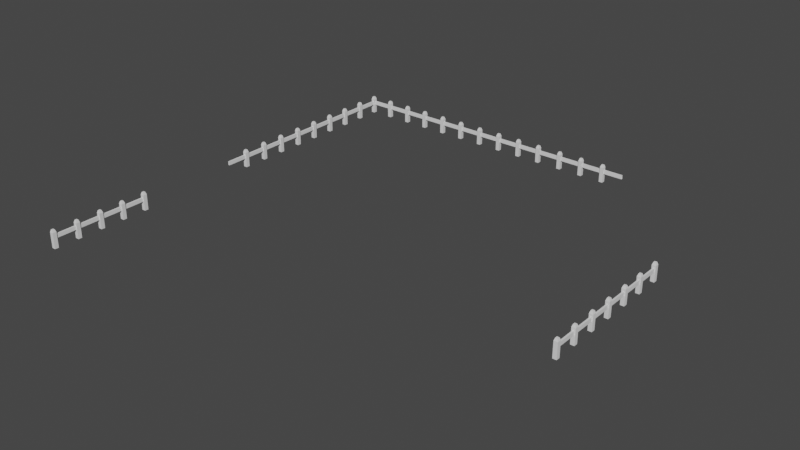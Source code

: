 # Source: fencestone.blend  (saved by Blender 3.6.11; exported with 4.5.12 LTS)
import bpy
from mathutils import Matrix  # noqa: F401  (used for matrix-valued properties, if any)

bpy.ops.wm.read_factory_settings(use_empty=True)
scene = bpy.context.scene
scene.name = 'Scene'

# ---- collections
col_collection = bpy.data.collections.new('Collection'); scene.collection.children.link(col_collection)

# ---- world
world_world = bpy.data.worlds.new('World'); scene.world = world_world
world_world.use_nodes = True; world_world.node_tree.nodes.clear()
_N = world_world.node_tree.nodes; _L = world_world.node_tree.links
n0 = _N.new('ShaderNodeOutputWorld'); n0.name = 'World Output'; n0.location = (300, 300)
n1 = _N.new('ShaderNodeBackground'); n1.name = 'Background'; n1.location = (10, 300)
n1.inputs[0].default_value = (0.05088, 0.05088, 0.05088, 1.0)
_L.new(n1.outputs[0], n0.inputs[0])
n0.is_active_output = True
world_world.color = (0.05088, 0.05088, 0.05088)
world_world.use_sun_shadow = False
world_world.sun_shadow_jitter_overblur = 0.0

# ---- meshes
me_cube_001 = bpy.data.meshes.new('Cube.001')
me_cube_001.from_pydata([(0.1374, -3.827, 1.845), (0.1374, -0.23, 1.845), (0.1374, -3.827, 1.217), (0.1374, -0.23, 1.217), (-0.1374, -3.827, 1.845), (-0.1374, -0.23, 1.845), (-0.1374, -3.827, 1.217), (-0.1374, -0.23, 1.217), (-0.3142, -0.3142, -0.2674), (-0.3142, -0.3142, 2.283), (-0.3142, 0.3142, -0.2674), (-0.3142, 0.3142, 2.283), (0.3142, -0.3142, -0.2674), (0.3142, -0.3142, 2.283), (0.3142, 0.3142, -0.2674), (0.3142, 0.3142, 2.283), (-0.1826, -0.1826, 2.694), (-0.1826, 0.1826, 2.694), (0.1826, 0.1826, 2.694), (0.1826, -0.1826, 2.694), (0.1374, 0.1608, 1.845), (0.1374, 3.758, 1.845), (0.1374, 0.1608, 1.217), (0.1374, 3.758, 1.217), (-0.1374, 0.1608, 1.845), (-0.1374, 3.758, 1.845), (-0.1374, 0.1608, 1.217), (-0.1374, 3.758, 1.217), (-0.3142, 3.673, -0.2674), (-0.3142, 3.673, 2.283), (-0.3142, 4.302, -0.2674), (-0.3142, 4.302, 2.283), (0.3142, 3.673, -0.2674), (0.3142, 3.673, 2.283), (0.3142, 4.302, -0.2674), (0.3142, 4.302, 2.283), (-0.1826, 3.805, 2.694), (-0.1826, 4.17, 2.694), (0.1826, 4.17, 2.694), (0.1826, 3.805, 2.694), (0.1374, 4.201, 1.845), (0.1374, 7.798, 1.845), (0.1374, 4.201, 1.217), (0.1374, 7.798, 1.217), (-0.1374, 4.201, 1.845), (-0.1374, 7.798, 1.845), (-0.1374, 4.201, 1.217), (-0.1374, 7.798, 1.217), (-0.3142, 7.714, -0.2674), (-0.3142, 7.714, 2.283), (-0.3142, 8.342, -0.2674), (-0.3142, 8.342, 2.283), (0.3142, 7.714, -0.2674), (0.3142, 7.714, 2.283), (0.3142, 8.342, -0.2674), (0.3142, 8.342, 2.283), (-0.1826, 7.845, 2.694), (-0.1826, 8.211, 2.694), (0.1826, 8.211, 2.694), (0.1826, 7.845, 2.694), (0.1374, 8.189, 1.845), (0.1374, 11.79, 1.845), (0.1374, 8.189, 1.217), (0.1374, 11.79, 1.217), (-0.1374, 8.189, 1.845), (-0.1374, 11.79, 1.845), (-0.1374, 8.189, 1.217), (-0.1374, 11.79, 1.217), (-0.3142, 11.7, -0.2674), (-0.3142, 11.7, 2.283), (-0.3142, 12.33, -0.2674), (-0.3142, 12.33, 2.283), (0.3142, 11.7, -0.2674), (0.3142, 11.7, 2.283), (0.3142, 12.33, -0.2674), (0.3142, 12.33, 2.283), (-0.1826, 11.83, 2.694), (-0.1826, 12.2, 2.694), (0.1826, 12.2, 2.694), (0.1826, 11.83, 2.694), (0.1374, -19.88, 1.845), (0.1374, -16.29, 1.845), (0.1374, -19.88, 1.217), (0.1374, -16.29, 1.217), (-0.1374, -19.88, 1.845), (-0.1374, -16.29, 1.845), (-0.1374, -19.88, 1.217), (-0.1374, -16.29, 1.217), (-0.3142, -16.37, -0.2674), (-0.3142, -16.37, 2.283), (-0.3142, -15.74, -0.2674), (-0.3142, -15.74, 2.283), (0.3142, -16.37, -0.2674), (0.3142, -16.37, 2.283), (0.3142, -15.74, -0.2674), (0.3142, -15.74, 2.283), (-0.1826, -16.24, 2.694), (-0.1826, -15.87, 2.694), (0.1826, -15.87, 2.694), (0.1826, -16.24, 2.694), (0.1374, -15.9, 1.845), (0.1374, -12.3, 1.845), (0.1374, -15.9, 1.217), (0.1374, -12.3, 1.217), (-0.1374, -15.9, 1.845), (-0.1374, -12.3, 1.845), (-0.1374, -15.9, 1.217), (-0.1374, -12.3, 1.217), (-0.3142, -12.38, -0.2674), (-0.3142, -12.38, 2.283), (-0.3142, -11.76, -0.2674), (-0.3142, -11.76, 2.283), (0.3142, -12.38, -0.2674), (0.3142, -12.38, 2.283), (0.3142, -11.76, -0.2674), (0.3142, -11.76, 2.283), (-0.1826, -12.25, 2.694), (-0.1826, -11.89, 2.694), (0.1826, -11.89, 2.694), (0.1826, -12.25, 2.694), (0.1374, -11.86, 1.845), (0.1374, -8.259, 1.845), (0.1374, -11.86, 1.217), (0.1374, -8.259, 1.217), (-0.1374, -11.86, 1.845), (-0.1374, -8.259, 1.845), (-0.1374, -11.86, 1.217), (-0.1374, -8.259, 1.217), (-0.3142, -8.343, -0.2674), (-0.3142, -8.343, 2.283), (-0.3142, -7.715, -0.2674), (-0.3142, -7.715, 2.283), (0.3142, -8.343, -0.2674), (0.3142, -8.343, 2.283), (0.3142, -7.715, -0.2674), (0.3142, -7.715, 2.283), (-0.1826, -8.212, 2.694), (-0.1826, -7.847, 2.694), (0.1826, -7.847, 2.694), (0.1826, -8.212, 2.694), (0.1374, -7.868, 1.845), (0.1374, -4.272, 1.845), (0.1374, -7.868, 1.217), (0.1374, -4.272, 1.217), (-0.1374, -7.868, 1.845), (-0.1374, -4.272, 1.845), (-0.1374, -7.868, 1.217), (-0.1374, -4.272, 1.217), (-0.3142, -4.356, -0.2674), (-0.3142, -4.356, 2.283), (-0.3142, -3.727, -0.2674), (-0.3142, -3.727, 2.283), (0.3142, -4.356, -0.2674), (0.3142, -4.356, 2.283), (0.3142, -3.727, -0.2674), (0.3142, -3.727, 2.283), (-0.1826, -4.224, 2.694), (-0.1826, -3.859, 2.694), (0.1826, -3.859, 2.694), (0.1826, -4.224, 2.694), (0.1374, -23.93, 1.845), (0.1374, -20.34, 1.845), (0.1374, -23.93, 1.217), (0.1374, -20.34, 1.217), (-0.1374, -23.93, 1.845), (-0.1374, -20.34, 1.845), (-0.1374, -23.93, 1.217), (-0.1374, -20.34, 1.217), (-0.3142, -20.42, -0.2674), (-0.3142, -20.42, 2.283), (-0.3142, -19.79, -0.2674), (-0.3142, -19.79, 2.283), (0.3142, -20.42, -0.2674), (0.3142, -20.42, 2.283), (0.3142, -19.79, -0.2674), (0.3142, -19.79, 2.283), (-0.1826, -20.29, 2.694), (-0.1826, -19.92, 2.694), (0.1826, -19.92, 2.694), (0.1826, -20.29, 2.694), (20.15, 11.97, 1.853), (23.74, 11.97, 1.853), (20.15, 11.97, 1.224), (23.74, 11.97, 1.224), (20.15, 12.24, 1.853), (23.74, 12.24, 1.853), (20.15, 12.24, 1.224), (23.74, 12.24, 1.224), (23.66, 12.42, -0.2601), (23.66, 12.42, 2.29), (24.29, 12.42, -0.2601), (24.29, 12.42, 2.29), (23.66, 11.79, -0.2601), (23.66, 11.79, 2.29), (24.29, 11.79, -0.2601), (24.29, 11.79, 2.29), (23.79, 12.29, 2.701), (24.16, 12.29, 2.701), (24.16, 11.92, 2.701), (23.79, 11.92, 2.701), (24.13, 11.97, 1.853), (27.73, 11.97, 1.853), (24.13, 11.97, 1.224), (27.73, 11.97, 1.224), (24.13, 12.24, 1.853), (27.73, 12.24, 1.853), (24.13, 12.24, 1.224), (27.73, 12.24, 1.224), (27.65, 12.42, -0.2601), (27.65, 12.42, 2.29), (28.28, 12.42, -0.2601), (28.28, 12.42, 2.29), (27.65, 11.79, -0.2601), (27.65, 11.79, 2.29), (28.28, 11.79, -0.2601), (28.28, 11.79, 2.29), (27.78, 12.29, 2.701), (28.14, 12.29, 2.701), (28.14, 11.92, 2.701), (27.78, 11.92, 2.701), (28.17, 11.97, 1.853), (31.77, 11.97, 1.853), (28.17, 11.97, 1.224), (31.77, 11.97, 1.224), (28.17, 12.24, 1.853), (31.77, 12.24, 1.853), (28.17, 12.24, 1.224), (31.77, 12.24, 1.224), (31.69, 12.42, -0.2601), (31.69, 12.42, 2.29), (32.32, 12.42, -0.2601), (32.32, 12.42, 2.29), (31.69, 11.79, -0.2601), (31.69, 11.79, 2.29), (32.32, 11.79, -0.2601), (32.32, 11.79, 2.29), (31.82, 12.29, 2.701), (32.18, 12.29, 2.701), (32.18, 11.92, 2.701), (31.82, 11.92, 2.701), (32.16, 11.97, 1.853), (35.76, 11.97, 1.853), (32.16, 11.97, 1.224), (35.76, 11.97, 1.224), (32.16, 12.24, 1.853), (35.76, 12.24, 1.853), (32.16, 12.24, 1.224), (35.76, 12.24, 1.224), (35.67, 12.42, -0.2601), (35.67, 12.42, 2.29), (36.3, 12.42, -0.2601), (36.3, 12.42, 2.29), (35.67, 11.79, -0.2601), (35.67, 11.79, 2.29), (36.3, 11.79, -0.2601), (36.3, 11.79, 2.29), (35.81, 12.29, 2.701), (36.17, 12.29, 2.701), (36.17, 11.92, 2.701), (35.81, 11.92, 2.701), (4.089, 11.97, 1.853), (7.686, 11.97, 1.853), (4.089, 11.97, 1.224), (7.686, 11.97, 1.224), (4.089, 12.24, 1.853), (7.686, 12.24, 1.853), (4.089, 12.24, 1.224), (7.686, 12.24, 1.224), (7.602, 12.42, -0.2601), (7.602, 12.42, 2.29), (8.23, 12.42, -0.2601), (8.23, 12.42, 2.29), (7.602, 11.79, -0.2601), (7.602, 11.79, 2.29), (8.23, 11.79, -0.2601), (8.23, 11.79, 2.29), (7.734, 12.29, 2.701), (8.099, 12.29, 2.701), (8.099, 11.92, 2.701), (7.734, 11.92, 2.701), (8.077, 11.97, 1.853), (11.67, 11.97, 1.853), (8.077, 11.97, 1.224), (11.67, 11.97, 1.224), (8.077, 12.24, 1.853), (11.67, 12.24, 1.853), (8.077, 12.24, 1.224), (11.67, 12.24, 1.224), (11.59, 12.42, -0.2601), (11.59, 12.42, 2.29), (12.22, 12.42, -0.2601), (12.22, 12.42, 2.29), (11.59, 11.79, -0.2601), (11.59, 11.79, 2.29), (12.22, 11.79, -0.2601), (12.22, 11.79, 2.29), (11.72, 12.29, 2.701), (12.09, 12.29, 2.701), (12.09, 11.92, 2.701), (11.72, 11.92, 2.701), (12.12, 11.97, 1.853), (15.71, 11.97, 1.853), (12.12, 11.97, 1.224), (15.71, 11.97, 1.224), (12.12, 12.24, 1.853), (15.71, 12.24, 1.853), (12.12, 12.24, 1.224), (15.71, 12.24, 1.224), (15.63, 12.42, -0.2601), (15.63, 12.42, 2.29), (16.26, 12.42, -0.2601), (16.26, 12.42, 2.29), (15.63, 11.79, -0.2601), (15.63, 11.79, 2.29), (16.26, 11.79, -0.2601), (16.26, 11.79, 2.29), (15.76, 12.29, 2.701), (16.13, 12.29, 2.701), (16.13, 11.92, 2.701), (15.76, 11.92, 2.701), (16.11, 11.97, 1.853), (19.7, 11.97, 1.853), (16.11, 11.97, 1.224), (19.7, 11.97, 1.224), (16.11, 12.24, 1.853), (19.7, 12.24, 1.853), (16.11, 12.24, 1.224), (19.7, 12.24, 1.224), (19.62, 12.42, -0.2601), (19.62, 12.42, 2.29), (20.25, 12.42, -0.2601), (20.25, 12.42, 2.29), (19.62, 11.79, -0.2601), (19.62, 11.79, 2.29), (20.25, 11.79, -0.2601), (20.25, 11.79, 2.29), (19.75, 12.29, 2.701), (20.11, 12.29, 2.701), (20.11, 11.92, 2.701), (19.75, 11.92, 2.701), (0.03919, 11.97, 1.853), (3.636, 11.97, 1.853), (0.03919, 11.97, 1.224), (3.636, 11.97, 1.224), (0.03919, 12.24, 1.853), (3.636, 12.24, 1.853), (0.03919, 12.24, 1.224), (3.636, 12.24, 1.224), (3.552, 12.42, -0.2601), (3.552, 12.42, 2.29), (4.18, 12.42, -0.2601), (4.18, 12.42, 2.29), (3.552, 11.79, -0.2601), (3.552, 11.79, 2.29), (4.18, 11.79, -0.2601), (4.18, 11.79, 2.29), (3.683, 12.29, 2.701), (4.049, 12.29, 2.701), (4.049, 11.92, 2.701), (3.683, 11.92, 2.701), (36.33, 11.97, 1.853), (39.93, 11.97, 1.853), (36.32, 12.24, 1.853), (39.91, 12.24, 1.853), (36.32, 12.24, 1.224), (39.91, 12.24, 1.224), (39.83, 12.42, -0.2601), (39.83, 12.42, 2.29), (40.46, 12.42, -0.2601), (40.46, 12.42, 2.29), (39.83, 11.79, -0.2601), (39.83, 11.79, 2.29), (40.46, 11.79, -0.2601), (40.46, 11.79, 2.29), (39.96, 12.29, 2.701), (40.33, 12.29, 2.701), (40.33, 11.92, 2.701), (39.96, 11.92, 2.701), (40.36, 11.97, 1.853), (43.95, 11.97, 1.853), (40.36, 11.97, 1.224), (43.95, 11.97, 1.224), (40.36, 12.24, 1.853), (43.95, 12.24, 1.853), (40.36, 12.24, 1.224), (43.95, 12.24, 1.224), (43.87, 12.42, -0.2601), (43.87, 12.42, 2.29), (44.5, 12.42, -0.2601), (44.5, 12.42, 2.29), (43.87, 11.79, -0.2601), (43.87, 11.79, 2.29), (44.5, 11.79, -0.2601), (44.5, 11.79, 2.29), (44.0, 12.29, 2.701), (44.37, 12.29, 2.701), (44.37, 11.92, 2.701), (44.0, 11.92, 2.701), (44.34, 11.97, 1.853), (47.94, 11.97, 1.853), (44.34, 11.97, 1.224), (47.94, 11.97, 1.224), (44.34, 12.24, 1.853), (47.94, 12.24, 1.853), (44.34, 12.24, 1.224), (47.94, 12.24, 1.224), (47.86, 12.42, -0.2601), (47.86, 12.42, 2.29), (48.49, 12.42, -0.2601), (48.49, 12.42, 2.29), (47.86, 11.79, -0.2601), (47.86, 11.79, 2.29), (48.49, 11.79, -0.2601), (48.49, 11.79, 2.29), (47.99, 12.29, 2.701), (48.35, 12.29, 2.701), (48.35, 11.92, 2.701), (47.99, 11.92, 2.701), (48.14, 11.97, 1.853), (51.73, 11.97, 1.853), (48.14, 11.97, 1.224), (51.73, 11.97, 1.224), (48.14, 12.24, 1.853), (51.73, 12.24, 1.853), (48.14, 12.24, 1.224), (51.73, 12.24, 1.224), (0.1374, -53.02, 1.845), (0.1374, -49.42, 1.845), (0.1374, -53.02, 1.217), (0.1374, -49.42, 1.217), (-0.1374, -53.02, 1.845), (-0.1374, -49.42, 1.845), (-0.1374, -53.02, 1.217), (-0.1374, -49.42, 1.217), (-0.3142, -49.5, -0.2674), (-0.3142, -49.5, 2.283), (-0.3142, -48.88, -0.2674), (-0.3142, -48.88, 2.283), (0.3142, -49.5, -0.2674), (0.3142, -49.5, 2.283), (0.3142, -48.88, -0.2674), (0.3142, -48.88, 2.283), (-0.1826, -49.37, 2.694), (-0.1826, -49.01, 2.694), (0.1826, -49.01, 2.694), (0.1826, -49.37, 2.694), (0.1374, -49.03, 1.845), (0.1374, -45.43, 1.845), (0.1374, -49.03, 1.217), (0.1374, -45.43, 1.217), (-0.1374, -49.03, 1.845), (-0.1374, -45.43, 1.845), (-0.1374, -49.03, 1.217), (-0.1374, -45.43, 1.217), (-0.3142, -45.52, -0.2674), (-0.3142, -45.52, 2.283), (-0.3142, -44.89, -0.2674), (-0.3142, -44.89, 2.283), (0.3142, -45.52, -0.2674), (0.3142, -45.52, 2.283), (0.3142, -44.89, -0.2674), (0.3142, -44.89, 2.283), (-0.1826, -45.39, 2.694), (-0.1826, -45.02, 2.694), (0.1826, -45.02, 2.694), (0.1826, -45.39, 2.694), (0.1374, -44.99, 1.845), (0.1374, -41.39, 1.845), (0.1374, -44.99, 1.217), (0.1374, -41.39, 1.217), (-0.1374, -44.99, 1.845), (-0.1374, -41.39, 1.845), (-0.1374, -44.99, 1.217), (-0.1374, -41.39, 1.217), (-0.3142, -41.48, -0.2674), (-0.3142, -41.48, 2.283), (-0.3142, -40.85, -0.2674), (-0.3142, -40.85, 2.283), (0.3142, -41.48, -0.2674), (0.3142, -41.48, 2.283), (0.3142, -40.85, -0.2674), (0.3142, -40.85, 2.283), (-0.1826, -41.34, 2.694), (-0.1826, -40.98, 2.694), (0.1826, -40.98, 2.694), (0.1826, -41.34, 2.694), (0.1374, -57.07, 1.845), (0.1374, -53.47, 1.845), (0.1374, -57.07, 1.217), (0.1374, -53.47, 1.217), (-0.1374, -57.07, 1.845), (-0.1374, -53.47, 1.845), (-0.1374, -57.07, 1.217), (-0.1374, -53.47, 1.217), (-0.3142, -53.55, -0.2674), (-0.3142, -53.55, 2.283), (-0.3142, -52.93, -0.2674), (-0.3142, -52.93, 2.283), (0.3142, -53.55, -0.2674), (0.3142, -53.55, 2.283), (0.3142, -52.93, -0.2674), (0.3142, -52.93, 2.283), (-0.1826, -53.42, 2.694), (-0.1826, -53.06, 2.694), (0.1826, -53.06, 2.694), (0.1826, -53.42, 2.694), (-0.3142, -57.53, -0.2674), (-0.3142, -57.53, 2.283), (-0.3142, -56.9, -0.2674), (-0.3142, -56.9, 2.283), (0.3142, -57.53, -0.2674), (0.3142, -57.53, 2.283), (0.3142, -56.9, -0.2674), (0.3142, -56.9, 2.283), (-0.1826, -57.4, 2.694), (-0.1826, -57.04, 2.694), (0.1826, -57.04, 2.694), (0.1826, -57.4, 2.694), (70.13, -23.06, 1.845), (70.13, -19.46, 1.845), (70.13, -23.06, 1.217), (70.13, -19.46, 1.217), (69.86, -23.06, 1.845), (69.86, -19.46, 1.845), (69.86, -23.06, 1.217), (69.86, -19.46, 1.217), (69.68, -19.55, -0.2674), (69.68, -19.55, 2.283), (69.68, -18.92, -0.2674), (69.68, -18.92, 2.283), (70.31, -19.55, -0.2674), (70.31, -19.55, 2.283), (70.31, -18.92, -0.2674), (70.31, -18.92, 2.283), (69.81, -19.41, 2.694), (69.81, -19.05, 2.694), (70.18, -19.05, 2.694), (70.18, -19.41, 2.694), (70.13, -19.07, 1.845), (70.13, -15.47, 1.845), (70.13, -19.07, 1.217), (70.13, -15.47, 1.217), (69.86, -19.07, 1.845), (69.86, -15.47, 1.845), (69.86, -19.07, 1.217), (69.86, -15.47, 1.217), (69.68, -15.56, -0.2674), (69.68, -15.56, 2.283), (69.68, -14.93, -0.2674), (69.68, -14.93, 2.283), (70.31, -15.56, -0.2674), (70.31, -15.56, 2.283), (70.31, -14.93, -0.2674), (70.31, -14.93, 2.283), (69.81, -15.43, 2.694), (69.81, -15.06, 2.694), (70.18, -15.06, 2.694), (70.18, -15.43, 2.694), (70.13, -15.03, 1.845), (70.13, -11.43, 1.845), (70.13, -15.03, 1.217), (70.13, -11.43, 1.217), (69.86, -15.03, 1.845), (69.86, -11.43, 1.845), (69.86, -15.03, 1.217), (69.86, -11.43, 1.217), (69.68, -11.52, -0.2674), (69.68, -11.52, 2.283), (69.68, -10.89, -0.2674), (69.68, -10.89, 2.283), (70.31, -11.52, -0.2674), (70.31, -11.52, 2.283), (70.31, -10.89, -0.2674), (70.31, -10.89, 2.283), (69.81, -11.39, 2.694), (69.81, -11.02, 2.694), (70.18, -11.02, 2.694), (70.18, -11.39, 2.694), (70.13, -27.11, 1.845), (70.13, -23.51, 1.845), (70.13, -27.11, 1.217), (70.13, -23.51, 1.217), (69.86, -27.11, 1.845), (69.86, -23.51, 1.845), (69.86, -27.11, 1.217), (69.86, -23.51, 1.217), (69.68, -23.6, -0.2674), (69.68, -23.6, 2.283), (69.68, -22.97, -0.2674), (69.68, -22.97, 2.283), (70.31, -23.6, -0.2674), (70.31, -23.6, 2.283), (70.31, -22.97, -0.2674), (70.31, -22.97, 2.283), (69.81, -23.46, 2.694), (69.81, -23.1, 2.694), (70.18, -23.1, 2.694), (70.18, -23.46, 2.694), (69.68, -27.57, -0.2674), (69.68, -27.57, 2.283), (69.68, -26.95, -0.2674), (69.68, -26.95, 2.283), (70.31, -27.57, -0.2674), (70.31, -27.57, 2.283), (70.31, -26.95, -0.2674), (70.31, -26.95, 2.283), (69.81, -27.44, 2.694), (69.81, -27.08, 2.694), (70.18, -27.08, 2.694), (70.18, -27.44, 2.694), (70.13, -31.12, 1.845), (70.13, -27.52, 1.845), (70.13, -31.12, 1.217), (70.13, -27.52, 1.217), (69.86, -31.12, 1.845), (69.86, -27.52, 1.845), (69.86, -31.12, 1.217), (69.86, -27.52, 1.217), (70.13, -35.17, 1.845), (70.13, -31.57, 1.845), (70.13, -35.17, 1.217), (70.13, -31.57, 1.217), (69.86, -35.17, 1.845), (69.86, -31.57, 1.845), (69.86, -35.17, 1.217), (69.86, -31.57, 1.217), (69.68, -31.65, -0.2674), (69.68, -31.65, 2.283), (69.68, -31.02, -0.2674), (69.68, -31.02, 2.283), (70.31, -31.65, -0.2674), (70.31, -31.65, 2.283), (70.31, -31.02, -0.2674), (70.31, -31.02, 2.283), (69.81, -31.52, 2.694), (69.81, -31.16, 2.694), (70.18, -31.16, 2.694), (70.18, -31.52, 2.694), (69.68, -35.63, -0.2674), (69.68, -35.63, 2.283), (69.68, -35.0, -0.2674), (69.68, -35.0, 2.283), (70.31, -35.63, -0.2674), (70.31, -35.63, 2.283), (70.31, -35.0, -0.2674), (70.31, -35.0, 2.283), (69.81, -35.5, 2.694), (69.81, -35.13, 2.694), (70.18, -35.13, 2.694), (70.18, -35.5, 2.694), (36.34, 11.97, 1.224), (39.94, 11.97, 1.224)], [], [(2, 7, 3), (4, 2, 0), (6, 5, 7), (1, 7, 5), (4, 1, 5), (0, 3, 1), (9, 10, 8), (11, 14, 10), (15, 12, 14), (13, 8, 12), (14, 8, 10), (13, 16, 9), (17, 19, 18), (11, 18, 15), (15, 19, 13), (9, 17, 11), (22, 27, 23), (24, 22, 20), (26, 25, 27), (21, 27, 25), (24, 21, 25), (20, 23, 21), (29, 30, 28), (31, 34, 30), (35, 32, 34), (33, 28, 32), (34, 28, 30), (33, 36, 29), (37, 39, 38), (31, 38, 35), (35, 39, 33), (31, 36, 37), (42, 47, 43), (44, 42, 40), (46, 45, 47), (41, 47, 45), (44, 41, 45), (40, 43, 41), (49, 50, 48), (51, 54, 50), (55, 52, 54), (53, 48, 52), (54, 48, 50), (53, 56, 49), (57, 59, 58), (51, 58, 55), (55, 59, 53), (51, 56, 57), (62, 67, 63), (64, 62, 60), (66, 65, 67), (61, 67, 65), (64, 61, 65), (60, 63, 61), (69, 70, 68), (71, 74, 70), (75, 72, 74), (73, 68, 72), (74, 68, 70), (73, 76, 69), (77, 79, 78), (71, 78, 75), (75, 79, 73), (69, 77, 71), (82, 87, 83), (84, 82, 80), (87, 84, 85), (81, 87, 85), (84, 81, 85), (80, 83, 81), (89, 90, 88), (91, 94, 90), (95, 92, 94), (93, 88, 92), (94, 88, 90), (93, 96, 89), (97, 99, 98), (91, 98, 95), (95, 99, 93), (89, 97, 91), (102, 107, 103), (104, 102, 100), (106, 105, 107), (101, 107, 105), (104, 101, 105), (100, 103, 101), (109, 110, 108), (111, 114, 110), (115, 112, 114), (113, 108, 112), (114, 108, 110), (113, 116, 109), (117, 119, 118), (111, 118, 115), (115, 119, 113), (109, 117, 111), (122, 127, 123), (124, 122, 120), (126, 125, 127), (121, 127, 125), (124, 121, 125), (120, 123, 121), (129, 130, 128), (131, 134, 130), (135, 132, 134), (133, 128, 132), (134, 128, 130), (133, 136, 129), (137, 139, 138), (131, 138, 135), (135, 139, 133), (131, 136, 137), (142, 147, 143), (144, 142, 140), (146, 145, 147), (141, 147, 145), (144, 141, 145), (140, 143, 141), (149, 150, 148), (151, 154, 150), (155, 152, 154), (153, 148, 152), (154, 148, 150), (153, 156, 149), (157, 159, 158), (151, 158, 155), (155, 159, 153), (149, 157, 151), (162, 167, 163), (164, 162, 160), (167, 164, 165), (161, 167, 165), (164, 161, 165), (160, 163, 161), (169, 170, 168), (171, 174, 170), (175, 172, 174), (173, 168, 172), (174, 168, 170), (173, 176, 169), (177, 179, 178), (171, 178, 175), (175, 179, 173), (169, 177, 171), (182, 187, 183), (184, 182, 180), (186, 185, 187), (181, 187, 185), (184, 181, 185), (180, 183, 181), (189, 190, 188), (191, 194, 190), (195, 192, 194), (193, 188, 192), (190, 192, 188), (193, 196, 189), (197, 199, 198), (191, 198, 195), (193, 198, 199), (189, 197, 191), (202, 207, 203), (204, 202, 200), (206, 205, 207), (201, 207, 205), (204, 201, 205), (200, 203, 201), (209, 210, 208), (211, 214, 210), (215, 212, 214), (213, 208, 212), (214, 208, 210), (213, 216, 209), (217, 219, 218), (211, 218, 215), (215, 219, 213), (211, 216, 217), (222, 227, 223), (224, 222, 220), (226, 225, 227), (221, 227, 225), (224, 221, 225), (220, 223, 221), (229, 230, 228), (231, 234, 230), (235, 232, 234), (233, 228, 232), (234, 228, 230), (233, 236, 229), (237, 239, 238), (231, 238, 235), (233, 238, 239), (229, 237, 231), (242, 247, 243), (244, 242, 240), (246, 245, 247), (241, 247, 245), (244, 241, 245), (240, 243, 241), (249, 250, 248), (251, 254, 250), (255, 252, 254), (253, 248, 252), (254, 248, 250), (253, 256, 249), (257, 259, 258), (251, 258, 255), (253, 258, 259), (249, 257, 251), (262, 267, 263), (264, 262, 260), (267, 264, 265), (261, 267, 265), (264, 261, 265), (260, 263, 261), (269, 270, 268), (271, 274, 270), (275, 272, 274), (273, 268, 272), (274, 268, 270), (273, 276, 269), (277, 279, 278), (271, 278, 275), (275, 279, 273), (269, 277, 271), (282, 287, 283), (284, 282, 280), (286, 285, 287), (281, 287, 285), (284, 281, 285), (280, 283, 281), (289, 290, 288), (291, 294, 290), (295, 292, 294), (293, 288, 292), (294, 288, 290), (293, 296, 289), (297, 299, 298), (291, 298, 295), (295, 299, 293), (291, 296, 297), (302, 307, 303), (304, 302, 300), (306, 305, 307), (301, 307, 305), (304, 301, 305), (300, 303, 301), (309, 310, 308), (311, 314, 310), (315, 312, 314), (313, 308, 312), (314, 308, 310), (313, 316, 309), (317, 319, 318), (311, 318, 315), (315, 319, 313), (311, 316, 317), (322, 327, 323), (324, 322, 320), (326, 325, 327), (321, 327, 325), (324, 321, 325), (320, 323, 321), (329, 330, 328), (331, 334, 330), (335, 332, 334), (333, 328, 332), (334, 328, 330), (333, 336, 329), (337, 339, 338), (331, 338, 335), (333, 338, 339), (329, 337, 331), (342, 347, 343), (344, 342, 340), (347, 344, 345), (341, 347, 345), (344, 341, 345), (340, 343, 341), (349, 350, 348), (351, 354, 350), (355, 352, 354), (353, 348, 352), (354, 348, 350), (353, 356, 349), (357, 359, 358), (351, 358, 355), (355, 359, 353), (349, 357, 351), (364, 363, 365), (363, 360, 361), (367, 368, 366), (369, 372, 368), (371, 366, 370), (372, 366, 368), (371, 374, 367), (375, 377, 376), (373, 377, 371), (367, 375, 369), (384, 383, 385), (382, 379, 383), (378, 381, 379), (387, 388, 386), (389, 392, 388), (391, 386, 390), (392, 386, 388), (391, 394, 387), (395, 397, 396), (389, 396, 393), (387, 395, 389), (404, 403, 405), (402, 399, 403), (398, 401, 399), (407, 408, 406), (409, 412, 408), (411, 406, 410), (412, 406, 408), (411, 414, 407), (415, 417, 416), (411, 416, 417), (407, 415, 409), (424, 423, 425), (422, 419, 423), (418, 421, 419), (428, 433, 429), (430, 428, 426), (433, 430, 431), (427, 433, 431), (430, 427, 431), (426, 429, 427), (435, 436, 434), (437, 440, 436), (441, 438, 440), (439, 434, 438), (440, 434, 436), (439, 442, 435), (443, 445, 444), (437, 444, 441), (441, 445, 439), (435, 443, 437), (448, 453, 449), (450, 448, 446), (452, 451, 453), (447, 453, 451), (450, 447, 451), (446, 449, 447), (455, 456, 454), (457, 460, 456), (461, 458, 460), (459, 454, 458), (460, 454, 456), (459, 462, 455), (463, 465, 464), (457, 464, 461), (461, 465, 459), (457, 462, 463), (468, 473, 469), (470, 468, 466), (472, 471, 473), (467, 473, 471), (470, 467, 471), (466, 469, 467), (475, 476, 474), (477, 480, 476), (481, 478, 480), (479, 474, 478), (480, 474, 476), (479, 482, 475), (483, 485, 484), (477, 484, 481), (481, 485, 479), (475, 483, 477), (488, 493, 489), (490, 488, 486), (493, 490, 491), (487, 493, 491), (490, 487, 491), (486, 489, 487), (495, 496, 494), (497, 500, 496), (501, 498, 500), (499, 494, 498), (500, 494, 496), (499, 502, 495), (503, 505, 504), (497, 504, 501), (501, 505, 499), (495, 503, 497), (507, 508, 506), (509, 512, 508), (513, 510, 512), (511, 506, 510), (512, 506, 508), (511, 514, 507), (515, 517, 516), (509, 516, 513), (513, 517, 511), (507, 515, 509), (520, 525, 521), (522, 520, 518), (525, 522, 523), (519, 525, 523), (522, 519, 523), (518, 521, 519), (527, 528, 526), (529, 532, 528), (533, 530, 532), (531, 526, 530), (532, 526, 528), (531, 534, 527), (535, 537, 536), (529, 536, 533), (533, 537, 531), (527, 535, 529), (540, 545, 541), (542, 540, 538), (544, 543, 545), (539, 545, 543), (542, 539, 543), (538, 541, 539), (547, 548, 546), (549, 552, 548), (553, 550, 552), (551, 546, 550), (552, 546, 548), (551, 554, 547), (555, 557, 556), (549, 556, 553), (553, 557, 551), (549, 554, 555), (560, 565, 561), (562, 560, 558), (564, 563, 565), (559, 565, 563), (562, 559, 563), (558, 561, 559), (567, 568, 566), (569, 572, 568), (573, 570, 572), (571, 566, 570), (572, 566, 568), (571, 574, 567), (575, 577, 576), (569, 576, 573), (573, 577, 571), (567, 575, 569), (580, 585, 581), (582, 580, 578), (585, 582, 583), (579, 585, 583), (582, 579, 583), (578, 581, 579), (587, 588, 586), (589, 592, 588), (593, 590, 592), (591, 586, 590), (592, 586, 588), (591, 594, 587), (595, 597, 596), (589, 596, 593), (593, 597, 591), (587, 595, 589), (599, 600, 598), (601, 604, 600), (605, 602, 604), (603, 598, 602), (604, 598, 600), (603, 606, 599), (607, 609, 608), (601, 608, 605), (605, 609, 603), (601, 606, 607), (612, 617, 613), (614, 612, 610), (617, 614, 615), (611, 617, 615), (614, 611, 615), (610, 613, 611), (620, 625, 621), (622, 620, 618), (625, 622, 623), (619, 625, 623), (622, 619, 623), (618, 621, 619), (627, 628, 626), (629, 632, 628), (633, 630, 632), (631, 626, 630), (632, 626, 628), (631, 634, 627), (635, 637, 636), (629, 636, 633), (633, 637, 631), (627, 635, 629), (639, 640, 638), (641, 644, 640), (645, 642, 644), (643, 638, 642), (644, 638, 640), (643, 646, 639), (647, 649, 648), (641, 648, 645), (645, 649, 643), (641, 646, 647), (369, 376, 373), (373, 370, 372), (361, 650, 651), (365, 650, 364), (384, 381, 380), (404, 401, 400), (420, 425, 421), (391, 390, 392), (392, 393, 391), (393, 396, 391), (396, 397, 391), (409, 416, 413), (413, 410, 412), (2, 6, 7), (4, 6, 2), (6, 4, 5), (1, 3, 7), (4, 0, 1), (0, 2, 3), (9, 11, 10), (11, 15, 14), (15, 13, 12), (13, 9, 8), (14, 12, 8), (13, 19, 16), (17, 16, 19), (11, 17, 18), (15, 18, 19), (9, 16, 17), (22, 26, 27), (24, 26, 22), (26, 24, 25), (21, 23, 27), (24, 20, 21), (20, 22, 23), (29, 31, 30), (31, 35, 34), (35, 33, 32), (33, 29, 28), (34, 32, 28), (33, 39, 36), (37, 36, 39), (31, 37, 38), (35, 38, 39), (31, 29, 36), (42, 46, 47), (44, 46, 42), (46, 44, 45), (41, 43, 47), (44, 40, 41), (40, 42, 43), (49, 51, 50), (51, 55, 54), (55, 53, 52), (53, 49, 48), (54, 52, 48), (53, 59, 56), (57, 56, 59), (51, 57, 58), (55, 58, 59), (51, 49, 56), (62, 66, 67), (64, 66, 62), (66, 64, 65), (61, 63, 67), (64, 60, 61), (60, 62, 63), (69, 71, 70), (71, 75, 74), (75, 73, 72), (73, 69, 68), (74, 72, 68), (73, 79, 76), (77, 76, 79), (71, 77, 78), (75, 78, 79), (69, 76, 77), (82, 86, 87), (84, 86, 82), (87, 86, 84), (81, 83, 87), (84, 80, 81), (80, 82, 83), (89, 91, 90), (91, 95, 94), (95, 93, 92), (93, 89, 88), (94, 92, 88), (93, 99, 96), (97, 96, 99), (91, 97, 98), (95, 98, 99), (89, 96, 97), (102, 106, 107), (104, 106, 102), (106, 104, 105), (101, 103, 107), (104, 100, 101), (100, 102, 103), (109, 111, 110), (111, 115, 114), (115, 113, 112), (113, 109, 108), (114, 112, 108), (113, 119, 116), (117, 116, 119), (111, 117, 118), (115, 118, 119), (109, 116, 117), (122, 126, 127), (124, 126, 122), (126, 124, 125), (121, 123, 127), (124, 120, 121), (120, 122, 123), (129, 131, 130), (131, 135, 134), (135, 133, 132), (133, 129, 128), (134, 132, 128), (133, 139, 136), (137, 136, 139), (131, 137, 138), (135, 138, 139), (131, 129, 136), (142, 146, 147), (144, 146, 142), (146, 144, 145), (141, 143, 147), (144, 140, 141), (140, 142, 143), (149, 151, 150), (151, 155, 154), (155, 153, 152), (153, 149, 148), (154, 152, 148), (153, 159, 156), (157, 156, 159), (151, 157, 158), (155, 158, 159), (149, 156, 157), (162, 166, 167), (164, 166, 162), (167, 166, 164), (161, 163, 167), (164, 160, 161), (160, 162, 163), (169, 171, 170), (171, 175, 174), (175, 173, 172), (173, 169, 168), (174, 172, 168), (173, 179, 176), (177, 176, 179), (171, 177, 178), (175, 178, 179), (169, 176, 177), (182, 186, 187), (184, 186, 182), (186, 184, 185), (181, 183, 187), (184, 180, 181), (180, 182, 183), (189, 191, 190), (191, 195, 194), (195, 193, 192), (193, 189, 188), (190, 194, 192), (193, 199, 196), (197, 196, 199), (191, 197, 198), (193, 195, 198), (189, 196, 197), (202, 206, 207), (204, 206, 202), (206, 204, 205), (201, 203, 207), (204, 200, 201), (200, 202, 203), (209, 211, 210), (211, 215, 214), (215, 213, 212), (213, 209, 208), (214, 212, 208), (213, 219, 216), (217, 216, 219), (211, 217, 218), (215, 218, 219), (211, 209, 216), (222, 226, 227), (224, 226, 222), (226, 224, 225), (221, 223, 227), (224, 220, 221), (220, 222, 223), (229, 231, 230), (231, 235, 234), (235, 233, 232), (233, 229, 228), (234, 232, 228), (233, 239, 236), (237, 236, 239), (231, 237, 238), (233, 235, 238), (229, 236, 237), (242, 246, 247), (244, 246, 242), (246, 244, 245), (241, 243, 247), (244, 240, 241), (240, 242, 243), (249, 251, 250), (251, 255, 254), (255, 253, 252), (253, 249, 248), (254, 252, 248), (253, 259, 256), (257, 256, 259), (251, 257, 258), (253, 255, 258), (249, 256, 257), (262, 266, 267), (264, 266, 262), (267, 266, 264), (261, 263, 267), (264, 260, 261), (260, 262, 263), (269, 271, 270), (271, 275, 274), (275, 273, 272), (273, 269, 268), (274, 272, 268), (273, 279, 276), (277, 276, 279), (271, 277, 278), (275, 278, 279), (269, 276, 277), (282, 286, 287), (284, 286, 282), (286, 284, 285), (281, 283, 287), (284, 280, 281), (280, 282, 283), (289, 291, 290), (291, 295, 294), (295, 293, 292), (293, 289, 288), (294, 292, 288), (293, 299, 296), (297, 296, 299), (291, 297, 298), (295, 298, 299), (291, 289, 296), (302, 306, 307), (304, 306, 302), (306, 304, 305), (301, 303, 307), (304, 300, 301), (300, 302, 303), (309, 311, 310), (311, 315, 314), (315, 313, 312), (313, 309, 308), (314, 312, 308), (313, 319, 316), (317, 316, 319), (311, 317, 318), (315, 318, 319), (311, 309, 316), (322, 326, 327), (324, 326, 322), (326, 324, 325), (321, 323, 327), (324, 320, 321), (320, 322, 323), (329, 331, 330), (331, 335, 334), (335, 333, 332), (333, 329, 328), (334, 332, 328), (333, 339, 336), (337, 336, 339), (331, 337, 338), (333, 335, 338), (329, 336, 337), (342, 346, 347), (344, 346, 342), (347, 346, 344), (341, 343, 347), (344, 340, 341), (340, 342, 343), (349, 351, 350), (351, 355, 354), (355, 353, 352), (353, 349, 348), (354, 352, 348), (353, 359, 356), (357, 356, 359), (351, 357, 358), (355, 358, 359), (349, 356, 357), (364, 362, 363), (363, 362, 360), (367, 369, 368), (369, 373, 372), (371, 367, 366), (372, 370, 366), (371, 377, 374), (375, 374, 377), (373, 376, 377), (367, 374, 375), (384, 382, 383), (382, 378, 379), (378, 380, 381), (387, 389, 388), (389, 393, 392), (391, 387, 386), (392, 390, 386), (391, 397, 394), (395, 394, 397), (389, 395, 396), (387, 394, 395), (404, 402, 403), (402, 398, 399), (398, 400, 401), (407, 409, 408), (409, 413, 412), (411, 407, 406), (412, 410, 406), (411, 417, 414), (415, 414, 417), (411, 413, 416), (407, 414, 415), (424, 422, 423), (422, 418, 419), (418, 420, 421), (428, 432, 433), (430, 432, 428), (433, 432, 430), (427, 429, 433), (430, 426, 427), (426, 428, 429), (435, 437, 436), (437, 441, 440), (441, 439, 438), (439, 435, 434), (440, 438, 434), (439, 445, 442), (443, 442, 445), (437, 443, 444), (441, 444, 445), (435, 442, 443), (448, 452, 453), (450, 452, 448), (452, 450, 451), (447, 449, 453), (450, 446, 447), (446, 448, 449), (455, 457, 456), (457, 461, 460), (461, 459, 458), (459, 455, 454), (460, 458, 454), (459, 465, 462), (463, 462, 465), (457, 463, 464), (461, 464, 465), (457, 455, 462), (468, 472, 473), (470, 472, 468), (472, 470, 471), (467, 469, 473), (470, 466, 467), (466, 468, 469), (475, 477, 476), (477, 481, 480), (481, 479, 478), (479, 475, 474), (480, 478, 474), (479, 485, 482), (483, 482, 485), (477, 483, 484), (481, 484, 485), (475, 482, 483), (488, 492, 493), (490, 492, 488), (493, 492, 490), (487, 489, 493), (490, 486, 487), (486, 488, 489), (495, 497, 496), (497, 501, 500), (501, 499, 498), (499, 495, 494), (500, 498, 494), (499, 505, 502), (503, 502, 505), (497, 503, 504), (501, 504, 505), (495, 502, 503), (507, 509, 508), (509, 513, 512), (513, 511, 510), (511, 507, 506), (512, 510, 506), (511, 517, 514), (515, 514, 517), (509, 515, 516), (513, 516, 517), (507, 514, 515), (520, 524, 525), (522, 524, 520), (525, 524, 522), (519, 521, 525), (522, 518, 519), (518, 520, 521), (527, 529, 528), (529, 533, 532), (533, 531, 530), (531, 527, 526), (532, 530, 526), (531, 537, 534), (535, 534, 537), (529, 535, 536), (533, 536, 537), (527, 534, 535), (540, 544, 545), (542, 544, 540), (544, 542, 543), (539, 541, 545), (542, 538, 539), (538, 540, 541), (547, 549, 548), (549, 553, 552), (553, 551, 550), (551, 547, 546), (552, 550, 546), (551, 557, 554), (555, 554, 557), (549, 555, 556), (553, 556, 557), (549, 547, 554), (560, 564, 565), (562, 564, 560), (564, 562, 563), (559, 561, 565), (562, 558, 559), (558, 560, 561), (567, 569, 568), (569, 573, 572), (573, 571, 570), (571, 567, 566), (572, 570, 566), (571, 577, 574), (575, 574, 577), (569, 575, 576), (573, 576, 577), (567, 574, 575), (580, 584, 585), (582, 584, 580), (585, 584, 582), (579, 581, 585), (582, 578, 579), (578, 580, 581), (587, 589, 588), (589, 593, 592), (593, 591, 590), (591, 587, 586), (592, 590, 586), (591, 597, 594), (595, 594, 597), (589, 595, 596), (593, 596, 597), (587, 594, 595), (599, 601, 600), (601, 605, 604), (605, 603, 602), (603, 599, 598), (604, 602, 598), (603, 609, 606), (607, 606, 609), (601, 607, 608), (605, 608, 609), (601, 599, 606), (612, 616, 617), (614, 616, 612), (617, 616, 614), (611, 613, 617), (614, 610, 611), (610, 612, 613), (620, 624, 625), (622, 624, 620), (625, 624, 622), (619, 621, 625), (622, 618, 619), (618, 620, 621), (627, 629, 628), (629, 633, 632), (633, 631, 630), (631, 627, 626), (632, 630, 626), (631, 637, 634), (635, 634, 637), (629, 635, 636), (633, 636, 637), (627, 634, 635), (639, 641, 640), (641, 645, 644), (645, 643, 642), (643, 639, 638), (644, 642, 638), (643, 649, 646), (647, 646, 649), (641, 647, 648), (645, 648, 649), (641, 639, 646), (369, 375, 376), (373, 371, 370), (361, 360, 650), (365, 651, 650), (384, 385, 381), (404, 405, 401), (420, 424, 425), (409, 415, 416), (413, 411, 410)])
_uv = me_cube_001.uv_layers.new(name='UVMap')
_uv.uv.foreach_set('vector', [0.625, 0.75, 0.375, 1.0, 0.375, 0.75, 0.875, 0.5, 0.625, 0.75, 0.625, 0.5, 0.625, 0.0, 0.375, 0.25, 0.375, 0.0, 0.375, 0.5, 0.125, 0.75, 0.125, 0.5, 0.625, 0.25, 0.375, 0.5, 0.375, 0.25, 0.625, 0.5, 0.375, 0.75, 0.375, 0.5, 0.625, 0.0, 0.375, 0.25, 0.375, 0.0, 0.625, 0.25, 0.375, 0.5, 0.375, 0.25, 0.625, 0.5, 0.375, 0.75, 0.375, 0.5, 0.625, 0.75, 0.375, 1.0, 0.375, 0.75, 0.375, 0.5, 0.125, 0.75, 0.125, 0.5, 0.625, 0.75, 0.625, 1.0, 0.625, 1.0, 0.875, 0.5, 0.625, 0.75, 0.625, 0.5, 0.625, 0.25, 0.625, 0.5, 0.625, 0.5, 0.625, 0.5, 0.625, 0.75, 0.625, 0.75, 0.625, 0.0, 0.625, 0.25, 0.625, 0.25, 0.625, 0.75, 0.375, 1.0, 0.375, 0.75, 0.875, 0.5, 0.625, 0.75, 0.625, 0.5, 0.625, 0.0, 0.375, 0.25, 0.375, 0.0, 0.375, 0.5, 0.125, 0.75, 0.125, 0.5, 0.625, 0.25, 0.375, 0.5, 0.375, 0.25, 0.625, 0.5, 0.375, 0.75, 0.375, 0.5, 0.625, 0.0, 0.375, 0.25, 0.375, 0.0, 0.625, 0.25, 0.375, 0.5, 0.375, 0.25, 0.625, 0.5, 0.375, 0.75, 0.375, 0.5, 0.625, 0.75, 0.375, 1.0, 0.375, 0.75, 0.375, 0.5, 0.125, 0.75, 0.125, 0.5, 0.625, 0.75, 0.625, 1.0, 0.625, 1.0, 0.875, 0.5, 0.625, 0.75, 0.625, 0.5, 0.625, 0.25, 0.625, 0.5, 0.625, 0.5, 0.625, 0.5, 0.625, 0.75, 0.625, 0.75, 0.625, 0.25, 0.625, 0.0, 0.625, 0.25, 0.625, 0.75, 0.375, 1.0, 0.375, 0.75, 0.875, 0.5, 0.625, 0.75, 0.625, 0.5, 0.625, 0.0, 0.375, 0.25, 0.375, 0.0, 0.375, 0.5, 0.125, 0.75, 0.125, 0.5, 0.625, 0.25, 0.375, 0.5, 0.375, 0.25, 0.625, 0.5, 0.375, 0.75, 0.375, 0.5, 0.625, 0.0, 0.375, 0.25, 0.375, 0.0, 0.625, 0.25, 0.375, 0.5, 0.375, 0.25, 0.625, 0.5, 0.375, 0.75, 0.375, 0.5, 0.625, 0.75, 0.375, 1.0, 0.375, 0.75, 0.375, 0.5, 0.125, 0.75, 0.125, 0.5, 0.625, 0.75, 0.625, 1.0, 0.625, 1.0, 0.875, 0.5, 0.625, 0.75, 0.625, 0.5, 0.625, 0.25, 0.625, 0.5, 0.625, 0.5, 0.625, 0.5, 0.625, 0.75, 0.625, 0.75, 0.625, 0.25, 0.625, 0.0, 0.625, 0.25, 0.625, 0.75, 0.375, 1.0, 0.375, 0.75, 0.875, 0.5, 0.625, 0.75, 0.625, 0.5, 0.625, 0.0, 0.375, 0.25, 0.375, 0.0, 0.375, 0.5, 0.125, 0.75, 0.125, 0.5, 0.625, 0.25, 0.375, 0.5, 0.375, 0.25, 0.625, 0.5, 0.375, 0.75, 0.375, 0.5, 0.625, 0.0, 0.375, 0.25, 0.375, 0.0, 0.625, 0.25, 0.375, 0.5, 0.375, 0.25, 0.625, 0.5, 0.375, 0.75, 0.375, 0.5, 0.625, 0.75, 0.375, 1.0, 0.375, 0.75, 0.375, 0.5, 0.125, 0.75, 0.125, 0.5, 0.625, 0.75, 0.625, 1.0, 0.625, 1.0, 0.875, 0.5, 0.625, 0.75, 0.625, 0.5, 0.625, 0.25, 0.625, 0.5, 0.625, 0.5, 0.625, 0.5, 0.625, 0.75, 0.625, 0.75, 0.625, 0.0, 0.625, 0.25, 0.625, 0.25, 0.625, 0.75, 0.375, 1.0, 0.375, 0.75, 0.875, 0.5, 0.625, 0.75, 0.625, 0.5, 0.375, 0.0, 0.625, 0.25, 0.375, 0.25, 0.375, 0.5, 0.125, 0.75, 0.125, 0.5, 0.625, 0.25, 0.375, 0.5, 0.375, 0.25, 0.625, 0.5, 0.375, 0.75, 0.375, 0.5, 0.625, 0.0, 0.375, 0.25, 0.375, 0.0, 0.625, 0.25, 0.375, 0.5, 0.375, 0.25, 0.625, 0.5, 0.375, 0.75, 0.375, 0.5, 0.625, 0.75, 0.375, 1.0, 0.375, 0.75, 0.375, 0.5, 0.125, 0.75, 0.125, 0.5, 0.625, 0.75, 0.625, 1.0, 0.625, 1.0, 0.875, 0.5, 0.625, 0.75, 0.625, 0.5, 0.625, 0.25, 0.625, 0.5, 0.625, 0.5, 0.625, 0.5, 0.625, 0.75, 0.625, 0.75, 0.625, 0.0, 0.625, 0.25, 0.625, 0.25, 0.625, 0.75, 0.375, 1.0, 0.375, 0.75, 0.875, 0.5, 0.625, 0.75, 0.625, 0.5, 0.625, 0.0, 0.375, 0.25, 0.375, 0.0, 0.375, 0.5, 0.125, 0.75, 0.125, 0.5, 0.625, 0.25, 0.375, 0.5, 0.375, 0.25, 0.625, 0.5, 0.375, 0.75, 0.375, 0.5, 0.625, 0.0, 0.375, 0.25, 0.375, 0.0, 0.625, 0.25, 0.375, 0.5, 0.375, 0.25, 0.625, 0.5, 0.375, 0.75, 0.375, 0.5, 0.625, 0.75, 0.375, 1.0, 0.375, 0.75, 0.375, 0.5, 0.125, 0.75, 0.125, 0.5, 0.625, 0.75, 0.625, 1.0, 0.625, 1.0, 0.875, 0.5, 0.625, 0.75, 0.625, 0.5, 0.625, 0.25, 0.625, 0.5, 0.625, 0.5, 0.625, 0.5, 0.625, 0.75, 0.625, 0.75, 0.625, 0.0, 0.625, 0.25, 0.625, 0.25, 0.625, 0.75, 0.375, 1.0, 0.375, 0.75, 0.875, 0.5, 0.625, 0.75, 0.625, 0.5, 0.625, 0.0, 0.375, 0.25, 0.375, 0.0, 0.375, 0.5, 0.125, 0.75, 0.125, 0.5, 0.625, 0.25, 0.375, 0.5, 0.375, 0.25, 0.625, 0.5, 0.375, 0.75, 0.375, 0.5, 0.625, 0.0, 0.375, 0.25, 0.375, 0.0, 0.625, 0.25, 0.375, 0.5, 0.375, 0.25, 0.625, 0.5, 0.375, 0.75, 0.375, 0.5, 0.625, 0.75, 0.375, 1.0, 0.375, 0.75, 0.375, 0.5, 0.125, 0.75, 0.125, 0.5, 0.625, 0.75, 0.625, 1.0, 0.625, 1.0, 0.875, 0.5, 0.625, 0.75, 0.625, 0.5, 0.625, 0.25, 0.625, 0.5, 0.625, 0.5, 0.625, 0.5, 0.625, 0.75, 0.625, 0.75, 0.625, 0.25, 0.625, 0.0, 0.625, 0.25, 0.625, 0.75, 0.375, 1.0, 0.375, 0.75, 0.875, 0.5, 0.625, 0.75, 0.625, 0.5, 0.625, 0.0, 0.375, 0.25, 0.375, 0.0, 0.375, 0.5, 0.125, 0.75, 0.125, 0.5, 0.625, 0.25, 0.375, 0.5, 0.375, 0.25, 0.625, 0.5, 0.375, 0.75, 0.375, 0.5, 0.625, 0.0, 0.375, 0.25, 0.375, 0.0, 0.625, 0.25, 0.375, 0.5, 0.375, 0.25, 0.625, 0.5, 0.375, 0.75, 0.375, 0.5, 0.625, 0.75, 0.375, 1.0, 0.375, 0.75, 0.375, 0.5, 0.125, 0.75, 0.125, 0.5, 0.625, 0.75, 0.625, 1.0, 0.625, 1.0, 0.875, 0.5, 0.625, 0.75, 0.625, 0.5, 0.625, 0.25, 0.625, 0.5, 0.625, 0.5, 0.625, 0.5, 0.625, 0.75, 0.625, 0.75, 0.625, 0.0, 0.625, 0.25, 0.625, 0.25, 0.625, 0.75, 0.375, 1.0, 0.375, 0.75, 0.875, 0.5, 0.625, 0.75, 0.625, 0.5, 0.375, 0.0, 0.625, 0.25, 0.375, 0.25, 0.375, 0.5, 0.125, 0.75, 0.125, 0.5, 0.625, 0.25, 0.375, 0.5, 0.375, 0.25, 0.625, 0.5, 0.375, 0.75, 0.375, 0.5, 0.625, 0.0, 0.375, 0.25, 0.375, 0.0, 0.625, 0.25, 0.375, 0.5, 0.375, 0.25, 0.625, 0.5, 0.375, 0.75, 0.375, 0.5, 0.625, 0.75, 0.375, 1.0, 0.375, 0.75, 0.375, 0.5, 0.125, 0.75, 0.125, 0.5, 0.625, 0.75, 0.625, 1.0, 0.625, 1.0, 0.875, 0.5, 0.625, 0.75, 0.625, 0.5, 0.625, 0.25, 0.625, 0.5, 0.625, 0.5, 0.625, 0.5, 0.625, 0.75, 0.625, 0.75, 0.625, 0.0, 0.625, 0.25, 0.625, 0.25, 0.625, 0.75, 0.375, 1.0, 0.375, 0.75, 0.875, 0.5, 0.625, 0.75, 0.625, 0.5, 0.625, 0.0, 0.375, 0.25, 0.375, 0.0, 0.375, 0.5, 0.125, 0.75, 0.125, 0.5, 0.625, 0.25, 0.375, 0.5, 0.375, 0.25, 0.625, 0.5, 0.375, 0.75, 0.375, 0.5, 0.625, 0.0, 0.375, 0.25, 0.375, 0.0, 0.625, 0.25, 0.375, 0.5, 0.375, 0.25, 0.625, 0.5, 0.375, 0.75, 0.375, 0.5, 0.625, 0.75, 0.375, 1.0, 0.375, 0.75, 0.125, 0.5, 0.375, 0.75, 0.125, 0.75, 0.625, 0.75, 0.625, 1.0, 0.625, 1.0, 0.875, 0.5, 0.625, 0.75, 0.625, 0.5, 0.625, 0.25, 0.625, 0.5, 0.625, 0.5, 0.625, 0.75, 0.625, 0.5, 0.625, 0.75, 0.625, 0.0, 0.625, 0.25, 0.625, 0.25, 0.625, 0.75, 0.375, 1.0, 0.375, 0.75, 0.875, 0.5, 0.625, 0.75, 0.625, 0.5, 0.625, 0.0, 0.375, 0.25, 0.375, 0.0, 0.375, 0.5, 0.125, 0.75, 0.125, 0.5, 0.625, 0.25, 0.375, 0.5, 0.375, 0.25, 0.625, 0.5, 0.375, 0.75, 0.375, 0.5, 0.625, 0.0, 0.375, 0.25, 0.375, 0.0, 0.625, 0.25, 0.375, 0.5, 0.375, 0.25, 0.625, 0.5, 0.375, 0.75, 0.375, 0.5, 0.625, 0.75, 0.375, 1.0, 0.375, 0.75, 0.375, 0.5, 0.125, 0.75, 0.125, 0.5, 0.625, 0.75, 0.625, 1.0, 0.625, 1.0, 0.875, 0.5, 0.625, 0.75, 0.625, 0.5, 0.625, 0.25, 0.625, 0.5, 0.625, 0.5, 0.625, 0.5, 0.625, 0.75, 0.625, 0.75, 0.625, 0.25, 0.625, 0.0, 0.625, 0.25, 0.625, 0.75, 0.375, 1.0, 0.375, 0.75, 0.875, 0.5, 0.625, 0.75, 0.625, 0.5, 0.625, 0.0, 0.375, 0.25, 0.375, 0.0, 0.375, 0.5, 0.125, 0.75, 0.125, 0.5, 0.625, 0.25, 0.375, 0.5, 0.375, 0.25, 0.625, 0.5, 0.375, 0.75, 0.375, 0.5, 0.625, 0.0, 0.375, 0.25, 0.375, 0.0, 0.625, 0.25, 0.375, 0.5, 0.375, 0.25, 0.625, 0.5, 0.375, 0.75, 0.375, 0.5, 0.625, 0.75, 0.375, 1.0, 0.375, 0.75, 0.375, 0.5, 0.125, 0.75, 0.125, 0.5, 0.625, 0.75, 0.625, 1.0, 0.625, 1.0, 0.875, 0.5, 0.625, 0.75, 0.625, 0.5, 0.625, 0.25, 0.625, 0.5, 0.625, 0.5, 0.625, 0.75, 0.625, 0.5, 0.625, 0.75, 0.625, 0.0, 0.625, 0.25, 0.625, 0.25, 0.625, 0.75, 0.375, 1.0, 0.375, 0.75, 0.875, 0.5, 0.625, 0.75, 0.625, 0.5, 0.625, 0.0, 0.375, 0.25, 0.375, 0.0, 0.375, 0.5, 0.125, 0.75, 0.125, 0.5, 0.625, 0.25, 0.375, 0.5, 0.375, 0.25, 0.625, 0.5, 0.375, 0.75, 0.375, 0.5, 0.625, 0.0, 0.375, 0.25, 0.375, 0.0, 0.625, 0.25, 0.375, 0.5, 0.375, 0.25, 0.625, 0.5, 0.375, 0.75, 0.375, 0.5, 0.625, 0.75, 0.375, 1.0, 0.375, 0.75, 0.375, 0.5, 0.125, 0.75, 0.125, 0.5, 0.625, 0.75, 0.625, 1.0, 0.625, 1.0, 0.875, 0.5, 0.625, 0.75, 0.625, 0.5, 0.625, 0.25, 0.625, 0.5, 0.625, 0.5, 0.625, 0.75, 0.625, 0.5, 0.625, 0.75, 0.625, 0.0, 0.625, 0.25, 0.625, 0.25, 0.625, 0.75, 0.375, 1.0, 0.375, 0.75, 0.875, 0.5, 0.625, 0.75, 0.625, 0.5, 0.375, 0.0, 0.625, 0.25, 0.375, 0.25, 0.375, 0.5, 0.125, 0.75, 0.125, 0.5, 0.625, 0.25, 0.375, 0.5, 0.375, 0.25, 0.625, 0.5, 0.375, 0.75, 0.375, 0.5, 0.625, 0.0, 0.375, 0.25, 0.375, 0.0, 0.625, 0.25, 0.375, 0.5, 0.375, 0.25, 0.625, 0.5, 0.375, 0.75, 0.375, 0.5, 0.625, 0.75, 0.375, 1.0, 0.375, 0.75, 0.375, 0.5, 0.125, 0.75, 0.125, 0.5, 0.625, 0.75, 0.625, 1.0, 0.625, 1.0, 0.875, 0.5, 0.625, 0.75, 0.625, 0.5, 0.625, 0.25, 0.625, 0.5, 0.625, 0.5, 0.625, 0.5, 0.625, 0.75, 0.625, 0.75, 0.625, 0.0, 0.625, 0.25, 0.625, 0.25, 0.625, 0.75, 0.375, 1.0, 0.375, 0.75, 0.875, 0.5, 0.625, 0.75, 0.625, 0.5, 0.625, 0.0, 0.375, 0.25, 0.375, 0.0, 0.375, 0.5, 0.125, 0.75, 0.125, 0.5, 0.625, 0.25, 0.375, 0.5, 0.375, 0.25, 0.625, 0.5, 0.375, 0.75, 0.375, 0.5, 0.625, 0.0, 0.375, 0.25, 0.375, 0.0, 0.625, 0.25, 0.375, 0.5, 0.375, 0.25, 0.625, 0.5, 0.375, 0.75, 0.375, 0.5, 0.625, 0.75, 0.375, 1.0, 0.375, 0.75, 0.375, 0.5, 0.125, 0.75, 0.125, 0.5, 0.625, 0.75, 0.625, 1.0, 0.625, 1.0, 0.875, 0.5, 0.625, 0.75, 0.625, 0.5, 0.625, 0.25, 0.625, 0.5, 0.625, 0.5, 0.625, 0.5, 0.625, 0.75, 0.625, 0.75, 0.625, 0.25, 0.625, 0.0, 0.625, 0.25, 0.625, 0.75, 0.375, 1.0, 0.375, 0.75, 0.875, 0.5, 0.625, 0.75, 0.625, 0.5, 0.625, 0.0, 0.375, 0.25, 0.375, 0.0, 0.375, 0.5, 0.125, 0.75, 0.125, 0.5, 0.625, 0.25, 0.375, 0.5, 0.375, 0.25, 0.625, 0.5, 0.375, 0.75, 0.375, 0.5, 0.625, 0.0, 0.375, 0.25, 0.375, 0.0, 0.625, 0.25, 0.375, 0.5, 0.375, 0.25, 0.625, 0.5, 0.375, 0.75, 0.375, 0.5, 0.625, 0.75, 0.375, 1.0, 0.375, 0.75, 0.375, 0.5, 0.125, 0.75, 0.125, 0.5, 0.625, 0.75, 0.625, 1.0, 0.625, 1.0, 0.875, 0.5, 0.625, 0.75, 0.625, 0.5, 0.625, 0.25, 0.625, 0.5, 0.625, 0.5, 0.625, 0.5, 0.625, 0.75, 0.625, 0.75, 0.625, 0.25, 0.625, 0.0, 0.625, 0.25, 0.625, 0.75, 0.375, 1.0, 0.375, 0.75, 0.875, 0.5, 0.625, 0.75, 0.625, 0.5, 0.625, 0.0, 0.375, 0.25, 0.375, 0.0, 0.375, 0.5, 0.125, 0.75, 0.125, 0.5, 0.625, 0.25, 0.375, 0.5, 0.375, 0.25, 0.625, 0.5, 0.375, 0.75, 0.375, 0.5, 0.625, 0.0, 0.375, 0.25, 0.375, 0.0, 0.625, 0.25, 0.375, 0.5, 0.375, 0.25, 0.625, 0.5, 0.375, 0.75, 0.375, 0.5, 0.625, 0.75, 0.375, 1.0, 0.375, 0.75, 0.375, 0.5, 0.125, 0.75, 0.125, 0.5, 0.625, 0.75, 0.625, 1.0, 0.625, 1.0, 0.875, 0.5, 0.625, 0.75, 0.625, 0.5, 0.625, 0.25, 0.625, 0.5, 0.625, 0.5, 0.625, 0.75, 0.625, 0.5, 0.625, 0.75, 0.625, 0.0, 0.625, 0.25, 0.625, 0.25, 0.625, 0.75, 0.375, 1.0, 0.375, 0.75, 0.875, 0.5, 0.625, 0.75, 0.625, 0.5, 0.375, 0.0, 0.625, 0.25, 0.375, 0.25, 0.375, 0.5, 0.125, 0.75, 0.125, 0.5, 0.625, 0.25, 0.375, 0.5, 0.375, 0.25, 0.625, 0.5, 0.375, 0.75, 0.375, 0.5, 0.625, 0.0, 0.375, 0.25, 0.375, 0.0, 0.625, 0.25, 0.375, 0.5, 0.375, 0.25, 0.625, 0.5, 0.375, 0.75, 0.375, 0.5, 0.625, 0.75, 0.375, 1.0, 0.375, 0.75, 0.375, 0.5, 0.125, 0.75, 0.125, 0.5, 0.625, 0.75, 0.625, 1.0, 0.625, 1.0, 0.875, 0.5, 0.625, 0.75, 0.625, 0.5, 0.625, 0.25, 0.625, 0.5, 0.625, 0.5, 0.625, 0.5, 0.625, 0.75, 0.625, 0.75, 0.625, 0.0, 0.625, 0.25, 0.625, 0.25, 0.625, 0.0, 0.375, 0.25, 0.375, 0.0, 0.375, 0.25, 0.625, 0.5, 0.375, 0.5, 0.625, 0.0, 0.375, 0.25, 0.375, 0.0, 0.625, 0.25, 0.375, 0.5, 0.375, 0.25, 0.625, 0.75, 0.375, 1.0, 0.375, 0.75, 0.375, 0.5, 0.125, 0.75, 0.125, 0.5, 0.625, 0.75, 0.625, 1.0, 0.625, 1.0, 0.875, 0.5, 0.625, 0.75, 0.625, 0.5, 0.625, 0.5, 0.625, 0.75, 0.625, 0.75, 0.625, 0.0, 0.625, 0.25, 0.625, 0.25, 0.625, 0.0, 0.375, 0.25, 0.375, 0.0, 0.625, 0.25, 0.375, 0.5, 0.375, 0.25, 0.625, 0.5, 0.375, 0.75, 0.375, 0.5, 0.625, 0.0, 0.375, 0.25, 0.375, 0.0, 0.625, 0.25, 0.375, 0.5, 0.375, 0.25, 0.625, 0.75, 0.375, 1.0, 0.375, 0.75, 0.375, 0.5, 0.125, 0.75, 0.125, 0.5, 0.625, 0.75, 0.625, 1.0, 0.625, 1.0, 0.875, 0.5, 0.625, 0.75, 0.625, 0.5, 0.625, 0.25, 0.625, 0.5, 0.625, 0.5, 0.625, 0.0, 0.625, 0.25, 0.625, 0.25, 0.625, 0.0, 0.375, 0.25, 0.375, 0.0, 0.625, 0.25, 0.375, 0.5, 0.375, 0.25, 0.625, 0.5, 0.375, 0.75, 0.375, 0.5, 0.625, 0.0, 0.375, 0.25, 0.375, 0.0, 0.625, 0.25, 0.375, 0.5, 0.375, 0.25, 0.625, 0.75, 0.375, 1.0, 0.375, 0.75, 0.375, 0.5, 0.125, 0.75, 0.125, 0.5, 0.625, 0.75, 0.625, 1.0, 0.625, 1.0, 0.875, 0.5, 0.625, 0.75, 0.625, 0.5, 0.625, 0.75, 0.625, 0.5, 0.625, 0.75, 0.625, 0.0, 0.625, 0.25, 0.625, 0.25, 0.625, 0.0, 0.375, 0.25, 0.375, 0.0, 0.625, 0.25, 0.375, 0.5, 0.375, 0.25, 0.625, 0.5, 0.375, 0.75, 0.375, 0.5, 0.625, 0.75, 0.375, 1.0, 0.375, 0.75, 0.875, 0.5, 0.625, 0.75, 0.625, 0.5, 0.375, 0.0, 0.625, 0.25, 0.375, 0.25, 0.375, 0.5, 0.125, 0.75, 0.125, 0.5, 0.625, 0.25, 0.375, 0.5, 0.375, 0.25, 0.625, 0.5, 0.375, 0.75, 0.375, 0.5, 0.625, 0.0, 0.375, 0.25, 0.375, 0.0, 0.625, 0.25, 0.375, 0.5, 0.375, 0.25, 0.625, 0.5, 0.375, 0.75, 0.375, 0.5, 0.625, 0.75, 0.375, 1.0, 0.375, 0.75, 0.375, 0.5, 0.125, 0.75, 0.125, 0.5, 0.625, 0.75, 0.625, 1.0, 0.625, 1.0, 0.875, 0.5, 0.625, 0.75, 0.625, 0.5, 0.625, 0.25, 0.625, 0.5, 0.625, 0.5, 0.625, 0.5, 0.625, 0.75, 0.625, 0.75, 0.625, 0.0, 0.625, 0.25, 0.625, 0.25, 0.625, 0.75, 0.375, 1.0, 0.375, 0.75, 0.875, 0.5, 0.625, 0.75, 0.625, 0.5, 0.625, 0.0, 0.375, 0.25, 0.375, 0.0, 0.375, 0.5, 0.125, 0.75, 0.125, 0.5, 0.625, 0.25, 0.375, 0.5, 0.375, 0.25, 0.625, 0.5, 0.375, 0.75, 0.375, 0.5, 0.625, 0.0, 0.375, 0.25, 0.375, 0.0, 0.625, 0.25, 0.375, 0.5, 0.375, 0.25, 0.625, 0.5, 0.375, 0.75, 0.375, 0.5, 0.625, 0.75, 0.375, 1.0, 0.375, 0.75, 0.375, 0.5, 0.125, 0.75, 0.125, 0.5, 0.625, 0.75, 0.625, 1.0, 0.625, 1.0, 0.875, 0.5, 0.625, 0.75, 0.625, 0.5, 0.625, 0.25, 0.625, 0.5, 0.625, 0.5, 0.625, 0.5, 0.625, 0.75, 0.625, 0.75, 0.625, 0.25, 0.625, 0.0, 0.625, 0.25, 0.625, 0.75, 0.375, 1.0, 0.375, 0.75, 0.875, 0.5, 0.625, 0.75, 0.625, 0.5, 0.625, 0.0, 0.375, 0.25, 0.375, 0.0, 0.375, 0.5, 0.125, 0.75, 0.125, 0.5, 0.625, 0.25, 0.375, 0.5, 0.375, 0.25, 0.625, 0.5, 0.375, 0.75, 0.375, 0.5, 0.625, 0.0, 0.375, 0.25, 0.375, 0.0, 0.625, 0.25, 0.375, 0.5, 0.375, 0.25, 0.625, 0.5, 0.375, 0.75, 0.375, 0.5, 0.625, 0.75, 0.375, 1.0, 0.375, 0.75, 0.375, 0.5, 0.125, 0.75, 0.125, 0.5, 0.625, 0.75, 0.625, 1.0, 0.625, 1.0, 0.875, 0.5, 0.625, 0.75, 0.625, 0.5, 0.625, 0.25, 0.625, 0.5, 0.625, 0.5, 0.625, 0.5, 0.625, 0.75, 0.625, 0.75, 0.625, 0.0, 0.625, 0.25, 0.625, 0.25, 0.625, 0.75, 0.375, 1.0, 0.375, 0.75, 0.875, 0.5, 0.625, 0.75, 0.625, 0.5, 0.375, 0.0, 0.625, 0.25, 0.375, 0.25, 0.375, 0.5, 0.125, 0.75, 0.125, 0.5, 0.625, 0.25, 0.375, 0.5, 0.375, 0.25, 0.625, 0.5, 0.375, 0.75, 0.375, 0.5, 0.625, 0.0, 0.375, 0.25, 0.375, 0.0, 0.625, 0.25, 0.375, 0.5, 0.375, 0.25, 0.625, 0.5, 0.375, 0.75, 0.375, 0.5, 0.625, 0.75, 0.375, 1.0, 0.375, 0.75, 0.375, 0.5, 0.125, 0.75, 0.125, 0.5, 0.625, 0.75, 0.625, 1.0, 0.625, 1.0, 0.875, 0.5, 0.625, 0.75, 0.625, 0.5, 0.625, 0.25, 0.625, 0.5, 0.625, 0.5, 0.625, 0.5, 0.625, 0.75, 0.625, 0.75, 0.625, 0.0, 0.625, 0.25, 0.625, 0.25, 0.625, 0.0, 0.375, 0.25, 0.375, 0.0, 0.625, 0.25, 0.375, 0.5, 0.375, 0.25, 0.625, 0.5, 0.375, 0.75, 0.375, 0.5, 0.625, 0.75, 0.375, 1.0, 0.375, 0.75, 0.375, 0.5, 0.125, 0.75, 0.125, 0.5, 0.625, 0.75, 0.625, 1.0, 0.625, 1.0, 0.875, 0.5, 0.625, 0.75, 0.625, 0.5, 0.625, 0.25, 0.625, 0.5, 0.625, 0.5, 0.625, 0.5, 0.625, 0.75, 0.625, 0.75, 0.625, 0.0, 0.625, 0.25, 0.625, 0.25, 0.625, 0.75, 0.375, 1.0, 0.375, 0.75, 0.875, 0.5, 0.625, 0.75, 0.625, 0.5, 0.375, 0.0, 0.625, 0.25, 0.375, 0.25, 0.375, 0.5, 0.125, 0.75, 0.125, 0.5, 0.625, 0.25, 0.375, 0.5, 0.375, 0.25, 0.625, 0.5, 0.375, 0.75, 0.375, 0.5, 0.625, 0.0, 0.375, 0.25, 0.375, 0.0, 0.625, 0.25, 0.375, 0.5, 0.375, 0.25, 0.625, 0.5, 0.375, 0.75, 0.375, 0.5, 0.625, 0.75, 0.375, 1.0, 0.375, 0.75, 0.375, 0.5, 0.125, 0.75, 0.125, 0.5, 0.625, 0.75, 0.625, 1.0, 0.625, 1.0, 0.875, 0.5, 0.625, 0.75, 0.625, 0.5, 0.625, 0.25, 0.625, 0.5, 0.625, 0.5, 0.625, 0.5, 0.625, 0.75, 0.625, 0.75, 0.625, 0.0, 0.625, 0.25, 0.625, 0.25, 0.625, 0.75, 0.375, 1.0, 0.375, 0.75, 0.875, 0.5, 0.625, 0.75, 0.625, 0.5, 0.625, 0.0, 0.375, 0.25, 0.375, 0.0, 0.375, 0.5, 0.125, 0.75, 0.125, 0.5, 0.625, 0.25, 0.375, 0.5, 0.375, 0.25, 0.625, 0.5, 0.375, 0.75, 0.375, 0.5, 0.625, 0.0, 0.375, 0.25, 0.375, 0.0, 0.625, 0.25, 0.375, 0.5, 0.375, 0.25, 0.625, 0.5, 0.375, 0.75, 0.375, 0.5, 0.625, 0.75, 0.375, 1.0, 0.375, 0.75, 0.375, 0.5, 0.125, 0.75, 0.125, 0.5, 0.625, 0.75, 0.625, 1.0, 0.625, 1.0, 0.875, 0.5, 0.625, 0.75, 0.625, 0.5, 0.625, 0.25, 0.625, 0.5, 0.625, 0.5, 0.625, 0.5, 0.625, 0.75, 0.625, 0.75, 0.625, 0.25, 0.625, 0.0, 0.625, 0.25, 0.625, 0.75, 0.375, 1.0, 0.375, 0.75, 0.875, 0.5, 0.625, 0.75, 0.625, 0.5, 0.625, 0.0, 0.375, 0.25, 0.375, 0.0, 0.375, 0.5, 0.125, 0.75, 0.125, 0.5, 0.625, 0.25, 0.375, 0.5, 0.375, 0.25, 0.625, 0.5, 0.375, 0.75, 0.375, 0.5, 0.625, 0.0, 0.375, 0.25, 0.375, 0.0, 0.625, 0.25, 0.375, 0.5, 0.375, 0.25, 0.625, 0.5, 0.375, 0.75, 0.375, 0.5, 0.625, 0.75, 0.375, 1.0, 0.375, 0.75, 0.375, 0.5, 0.125, 0.75, 0.125, 0.5, 0.625, 0.75, 0.625, 1.0, 0.625, 1.0, 0.875, 0.5, 0.625, 0.75, 0.625, 0.5, 0.625, 0.25, 0.625, 0.5, 0.625, 0.5, 0.625, 0.5, 0.625, 0.75, 0.625, 0.75, 0.625, 0.0, 0.625, 0.25, 0.625, 0.25, 0.625, 0.75, 0.375, 1.0, 0.375, 0.75, 0.875, 0.5, 0.625, 0.75, 0.625, 0.5, 0.375, 0.0, 0.625, 0.25, 0.375, 0.25, 0.375, 0.5, 0.125, 0.75, 0.125, 0.5, 0.625, 0.25, 0.375, 0.5, 0.375, 0.25, 0.625, 0.5, 0.375, 0.75, 0.375, 0.5, 0.625, 0.0, 0.375, 0.25, 0.375, 0.0, 0.625, 0.25, 0.375, 0.5, 0.375, 0.25, 0.625, 0.5, 0.375, 0.75, 0.375, 0.5, 0.625, 0.75, 0.375, 1.0, 0.375, 0.75, 0.375, 0.5, 0.125, 0.75, 0.125, 0.5, 0.625, 0.75, 0.625, 1.0, 0.625, 1.0, 0.875, 0.5, 0.625, 0.75, 0.625, 0.5, 0.625, 0.25, 0.625, 0.5, 0.625, 0.5, 0.625, 0.5, 0.625, 0.75, 0.625, 0.75, 0.625, 0.0, 0.625, 0.25, 0.625, 0.25, 0.625, 0.0, 0.375, 0.25, 0.375, 0.0, 0.625, 0.25, 0.375, 0.5, 0.375, 0.25, 0.625, 0.5, 0.375, 0.75, 0.375, 0.5, 0.625, 0.75, 0.375, 1.0, 0.375, 0.75, 0.375, 0.5, 0.125, 0.75, 0.125, 0.5, 0.625, 0.75, 0.625, 1.0, 0.625, 1.0, 0.875, 0.5, 0.625, 0.75, 0.625, 0.5, 0.625, 0.25, 0.625, 0.5, 0.625, 0.5, 0.625, 0.5, 0.625, 0.75, 0.625, 0.75, 0.625, 0.25, 0.625, 0.0, 0.625, 0.25, 0.625, 0.75, 0.375, 1.0, 0.375, 0.75, 0.875, 0.5, 0.625, 0.75, 0.625, 0.5, 0.375, 0.0, 0.625, 0.25, 0.375, 0.25, 0.375, 0.5, 0.125, 0.75, 0.125, 0.5, 0.625, 0.25, 0.375, 0.5, 0.375, 0.25, 0.625, 0.5, 0.375, 0.75, 0.375, 0.5, 0.625, 0.75, 0.375, 1.0, 0.375, 0.75, 0.875, 0.5, 0.625, 0.75, 0.625, 0.5, 0.375, 0.0, 0.625, 0.25, 0.375, 0.25, 0.375, 0.5, 0.125, 0.75, 0.125, 0.5, 0.625, 0.25, 0.375, 0.5, 0.375, 0.25, 0.625, 0.5, 0.375, 0.75, 0.375, 0.5, 0.625, 0.0, 0.375, 0.25, 0.375, 0.0, 0.625, 0.25, 0.375, 0.5, 0.375, 0.25, 0.625, 0.5, 0.375, 0.75, 0.375, 0.5, 0.625, 0.75, 0.375, 1.0, 0.375, 0.75, 0.375, 0.5, 0.125, 0.75, 0.125, 0.5, 0.625, 0.75, 0.625, 1.0, 0.625, 1.0, 0.875, 0.5, 0.625, 0.75, 0.625, 0.5, 0.625, 0.25, 0.625, 0.5, 0.625, 0.5, 0.625, 0.5, 0.625, 0.75, 0.625, 0.75, 0.625, 0.0, 0.625, 0.25, 0.625, 0.25, 0.625, 0.0, 0.375, 0.25, 0.375, 0.0, 0.625, 0.25, 0.375, 0.5, 0.375, 0.25, 0.625, 0.5, 0.375, 0.75, 0.375, 0.5, 0.625, 0.75, 0.375, 1.0, 0.375, 0.75, 0.375, 0.5, 0.125, 0.75, 0.125, 0.5, 0.625, 0.75, 0.625, 1.0, 0.625, 1.0, 0.875, 0.5, 0.625, 0.75, 0.625, 0.5, 0.625, 0.25, 0.625, 0.5, 0.625, 0.5, 0.625, 0.5, 0.625, 0.75, 0.625, 0.75, 0.625, 0.25, 0.625, 0.0, 0.625, 0.25, 0.625, 0.25, 0.625, 0.5, 0.625, 0.5, 0.625, 0.5, 0.375, 0.75, 0.375, 0.5, 0.375, 0.5, 0.625, 0.75, 0.375, 0.75, 0.375, 0.0, 0.625, 0.75, 0.625, 0.0, 0.625, 0.0, 0.375, 0.75, 0.625, 0.75, 0.625, 0.0, 0.375, 0.75, 0.625, 0.75, 0.625, 0.75, 0.375, 0.0, 0.375, 0.75, 0.625, 0.75, 0.375, 0.75, 0.375, 0.5, 0.375, 0.5, 0.625, 0.5, 0.625, 0.75, 0.625, 0.5, 0.625, 0.5, 0.625, 0.75, 0.625, 0.5, 0.625, 0.75, 0.625, 0.75, 0.625, 0.25, 0.625, 0.5, 0.625, 0.5, 0.625, 0.5, 0.375, 0.75, 0.375, 0.5, 0.625, 0.75, 0.625, 1.0, 0.375, 1.0, 0.875, 0.5, 0.875, 0.75, 0.625, 0.75, 0.625, 0.0, 0.625, 0.25, 0.375, 0.25, 0.375, 0.5, 0.375, 0.75, 0.125, 0.75, 0.625, 0.25, 0.625, 0.5, 0.375, 0.5, 0.625, 0.5, 0.625, 0.75, 0.375, 0.75, 0.625, 0.0, 0.625, 0.25, 0.375, 0.25, 0.625, 0.25, 0.625, 0.5, 0.375, 0.5, 0.625, 0.5, 0.625, 0.75, 0.375, 0.75, 0.625, 0.75, 0.625, 1.0, 0.375, 1.0, 0.375, 0.5, 0.375, 0.75, 0.125, 0.75, 0.625, 0.75, 0.625, 0.75, 0.625, 1.0, 0.875, 0.5, 0.875, 0.75, 0.625, 0.75, 0.625, 0.25, 0.625, 0.25, 0.625, 0.5, 0.625, 0.5, 0.625, 0.5, 0.625, 0.75, 0.625, 0.0, 0.625, 0.0, 0.625, 0.25, 0.625, 0.75, 0.625, 1.0, 0.375, 1.0, 0.875, 0.5, 0.875, 0.75, 0.625, 0.75, 0.625, 0.0, 0.625, 0.25, 0.375, 0.25, 0.375, 0.5, 0.375, 0.75, 0.125, 0.75, 0.625, 0.25, 0.625, 0.5, 0.375, 0.5, 0.625, 0.5, 0.625, 0.75, 0.375, 0.75, 0.625, 0.0, 0.625, 0.25, 0.375, 0.25, 0.625, 0.25, 0.625, 0.5, 0.375, 0.5, 0.625, 0.5, 0.625, 0.75, 0.375, 0.75, 0.625, 0.75, 0.625, 1.0, 0.375, 1.0, 0.375, 0.5, 0.375, 0.75, 0.125, 0.75, 0.625, 0.75, 0.625, 0.75, 0.625, 1.0, 0.875, 0.5, 0.875, 0.75, 0.625, 0.75, 0.625, 0.25, 0.625, 0.25, 0.625, 0.5, 0.625, 0.5, 0.625, 0.5, 0.625, 0.75, 0.625, 0.25, 0.625, 0.0, 0.625, 0.0, 0.625, 0.75, 0.625, 1.0, 0.375, 1.0, 0.875, 0.5, 0.875, 0.75, 0.625, 0.75, 0.625, 0.0, 0.625, 0.25, 0.375, 0.25, 0.375, 0.5, 0.375, 0.75, 0.125, 0.75, 0.625, 0.25, 0.625, 0.5, 0.375, 0.5, 0.625, 0.5, 0.625, 0.75, 0.375, 0.75, 0.625, 0.0, 0.625, 0.25, 0.375, 0.25, 0.625, 0.25, 0.625, 0.5, 0.375, 0.5, 0.625, 0.5, 0.625, 0.75, 0.375, 0.75, 0.625, 0.75, 0.625, 1.0, 0.375, 1.0, 0.375, 0.5, 0.375, 0.75, 0.125, 0.75, 0.625, 0.75, 0.625, 0.75, 0.625, 1.0, 0.875, 0.5, 0.875, 0.75, 0.625, 0.75, 0.625, 0.25, 0.625, 0.25, 0.625, 0.5, 0.625, 0.5, 0.625, 0.5, 0.625, 0.75, 0.625, 0.25, 0.625, 0.0, 0.625, 0.0, 0.625, 0.75, 0.625, 1.0, 0.375, 1.0, 0.875, 0.5, 0.875, 0.75, 0.625, 0.75, 0.625, 0.0, 0.625, 0.25, 0.375, 0.25, 0.375, 0.5, 0.375, 0.75, 0.125, 0.75, 0.625, 0.25, 0.625, 0.5, 0.375, 0.5, 0.625, 0.5, 0.625, 0.75, 0.375, 0.75, 0.625, 0.0, 0.625, 0.25, 0.375, 0.25, 0.625, 0.25, 0.625, 0.5, 0.375, 0.5, 0.625, 0.5, 0.625, 0.75, 0.375, 0.75, 0.625, 0.75, 0.625, 1.0, 0.375, 1.0, 0.375, 0.5, 0.375, 0.75, 0.125, 0.75, 0.625, 0.75, 0.625, 0.75, 0.625, 1.0, 0.875, 0.5, 0.875, 0.75, 0.625, 0.75, 0.625, 0.25, 0.625, 0.25, 0.625, 0.5, 0.625, 0.5, 0.625, 0.5, 0.625, 0.75, 0.625, 0.0, 0.625, 0.0, 0.625, 0.25, 0.625, 0.75, 0.625, 1.0, 0.375, 1.0, 0.875, 0.5, 0.875, 0.75, 0.625, 0.75, 0.375, 0.0, 0.625, 0.0, 0.625, 0.25, 0.375, 0.5, 0.375, 0.75, 0.125, 0.75, 0.625, 0.25, 0.625, 0.5, 0.375, 0.5, 0.625, 0.5, 0.625, 0.75, 0.375, 0.75, 0.625, 0.0, 0.625, 0.25, 0.375, 0.25, 0.625, 0.25, 0.625, 0.5, 0.375, 0.5, 0.625, 0.5, 0.625, 0.75, 0.375, 0.75, 0.625, 0.75, 0.625, 1.0, 0.375, 1.0, 0.375, 0.5, 0.375, 0.75, 0.125, 0.75, 0.625, 0.75, 0.625, 0.75, 0.625, 1.0, 0.875, 0.5, 0.875, 0.75, 0.625, 0.75, 0.625, 0.25, 0.625, 0.25, 0.625, 0.5, 0.625, 0.5, 0.625, 0.5, 0.625, 0.75, 0.625, 0.0, 0.625, 0.0, 0.625, 0.25, 0.625, 0.75, 0.625, 1.0, 0.375, 1.0, 0.875, 0.5, 0.875, 0.75, 0.625, 0.75, 0.625, 0.0, 0.625, 0.25, 0.375, 0.25, 0.375, 0.5, 0.375, 0.75, 0.125, 0.75, 0.625, 0.25, 0.625, 0.5, 0.375, 0.5, 0.625, 0.5, 0.625, 0.75, 0.375, 0.75, 0.625, 0.0, 0.625, 0.25, 0.375, 0.25, 0.625, 0.25, 0.625, 0.5, 0.375, 0.5, 0.625, 0.5, 0.625, 0.75, 0.375, 0.75, 0.625, 0.75, 0.625, 1.0, 0.375, 1.0, 0.375, 0.5, 0.375, 0.75, 0.125, 0.75, 0.625, 0.75, 0.625, 0.75, 0.625, 1.0, 0.875, 0.5, 0.875, 0.75, 0.625, 0.75, 0.625, 0.25, 0.625, 0.25, 0.625, 0.5, 0.625, 0.5, 0.625, 0.5, 0.625, 0.75, 0.625, 0.0, 0.625, 0.0, 0.625, 0.25, 0.625, 0.75, 0.625, 1.0, 0.375, 1.0, 0.875, 0.5, 0.875, 0.75, 0.625, 0.75, 0.625, 0.0, 0.625, 0.25, 0.375, 0.25, 0.375, 0.5, 0.375, 0.75, 0.125, 0.75, 0.625, 0.25, 0.625, 0.5, 0.375, 0.5, 0.625, 0.5, 0.625, 0.75, 0.375, 0.75, 0.625, 0.0, 0.625, 0.25, 0.375, 0.25, 0.625, 0.25, 0.625, 0.5, 0.375, 0.5, 0.625, 0.5, 0.625, 0.75, 0.375, 0.75, 0.625, 0.75, 0.625, 1.0, 0.375, 1.0, 0.375, 0.5, 0.375, 0.75, 0.125, 0.75, 0.625, 0.75, 0.625, 0.75, 0.625, 1.0, 0.875, 0.5, 0.875, 0.75, 0.625, 0.75, 0.625, 0.25, 0.625, 0.25, 0.625, 0.5, 0.625, 0.5, 0.625, 0.5, 0.625, 0.75, 0.625, 0.25, 0.625, 0.0, 0.625, 0.0, 0.625, 0.75, 0.625, 1.0, 0.375, 1.0, 0.875, 0.5, 0.875, 0.75, 0.625, 0.75, 0.625, 0.0, 0.625, 0.25, 0.375, 0.25, 0.375, 0.5, 0.375, 0.75, 0.125, 0.75, 0.625, 0.25, 0.625, 0.5, 0.375, 0.5, 0.625, 0.5, 0.625, 0.75, 0.375, 0.75, 0.625, 0.0, 0.625, 0.25, 0.375, 0.25, 0.625, 0.25, 0.625, 0.5, 0.375, 0.5, 0.625, 0.5, 0.625, 0.75, 0.375, 0.75, 0.625, 0.75, 0.625, 1.0, 0.375, 1.0, 0.375, 0.5, 0.375, 0.75, 0.125, 0.75, 0.625, 0.75, 0.625, 0.75, 0.625, 1.0, 0.875, 0.5, 0.875, 0.75, 0.625, 0.75, 0.625, 0.25, 0.625, 0.25, 0.625, 0.5, 0.625, 0.5, 0.625, 0.5, 0.625, 0.75, 0.625, 0.0, 0.625, 0.0, 0.625, 0.25, 0.625, 0.75, 0.625, 1.0, 0.375, 1.0, 0.875, 0.5, 0.875, 0.75, 0.625, 0.75, 0.375, 0.0, 0.625, 0.0, 0.625, 0.25, 0.375, 0.5, 0.375, 0.75, 0.125, 0.75, 0.625, 0.25, 0.625, 0.5, 0.375, 0.5, 0.625, 0.5, 0.625, 0.75, 0.375, 0.75, 0.625, 0.0, 0.625, 0.25, 0.375, 0.25, 0.625, 0.25, 0.625, 0.5, 0.375, 0.5, 0.625, 0.5, 0.625, 0.75, 0.375, 0.75, 0.625, 0.75, 0.625, 1.0, 0.375, 1.0, 0.375, 0.5, 0.375, 0.75, 0.125, 0.75, 0.625, 0.75, 0.625, 0.75, 0.625, 1.0, 0.875, 0.5, 0.875, 0.75, 0.625, 0.75, 0.625, 0.25, 0.625, 0.25, 0.625, 0.5, 0.625, 0.5, 0.625, 0.5, 0.625, 0.75, 0.625, 0.0, 0.625, 0.0, 0.625, 0.25, 0.625, 0.75, 0.625, 1.0, 0.375, 1.0, 0.875, 0.5, 0.875, 0.75, 0.625, 0.75, 0.625, 0.0, 0.625, 0.25, 0.375, 0.25, 0.375, 0.5, 0.375, 0.75, 0.125, 0.75, 0.625, 0.25, 0.625, 0.5, 0.375, 0.5, 0.625, 0.5, 0.625, 0.75, 0.375, 0.75, 0.625, 0.0, 0.625, 0.25, 0.375, 0.25, 0.625, 0.25, 0.625, 0.5, 0.375, 0.5, 0.625, 0.5, 0.625, 0.75, 0.375, 0.75, 0.625, 0.75, 0.625, 1.0, 0.375, 1.0, 0.125, 0.5, 0.375, 0.5, 0.375, 0.75, 0.625, 0.75, 0.625, 0.75, 0.625, 1.0, 0.875, 0.5, 0.875, 0.75, 0.625, 0.75, 0.625, 0.25, 0.625, 0.25, 0.625, 0.5, 0.625, 0.75, 0.625, 0.5, 0.625, 0.5, 0.625, 0.0, 0.625, 0.0, 0.625, 0.25, 0.625, 0.75, 0.625, 1.0, 0.375, 1.0, 0.875, 0.5, 0.875, 0.75, 0.625, 0.75, 0.625, 0.0, 0.625, 0.25, 0.375, 0.25, 0.375, 0.5, 0.375, 0.75, 0.125, 0.75, 0.625, 0.25, 0.625, 0.5, 0.375, 0.5, 0.625, 0.5, 0.625, 0.75, 0.375, 0.75, 0.625, 0.0, 0.625, 0.25, 0.375, 0.25, 0.625, 0.25, 0.625, 0.5, 0.375, 0.5, 0.625, 0.5, 0.625, 0.75, 0.375, 0.75, 0.625, 0.75, 0.625, 1.0, 0.375, 1.0, 0.375, 0.5, 0.375, 0.75, 0.125, 0.75, 0.625, 0.75, 0.625, 0.75, 0.625, 1.0, 0.875, 0.5, 0.875, 0.75, 0.625, 0.75, 0.625, 0.25, 0.625, 0.25, 0.625, 0.5, 0.625, 0.5, 0.625, 0.5, 0.625, 0.75, 0.625, 0.25, 0.625, 0.0, 0.625, 0.0, 0.625, 0.75, 0.625, 1.0, 0.375, 1.0, 0.875, 0.5, 0.875, 0.75, 0.625, 0.75, 0.625, 0.0, 0.625, 0.25, 0.375, 0.25, 0.375, 0.5, 0.375, 0.75, 0.125, 0.75, 0.625, 0.25, 0.625, 0.5, 0.375, 0.5, 0.625, 0.5, 0.625, 0.75, 0.375, 0.75, 0.625, 0.0, 0.625, 0.25, 0.375, 0.25, 0.625, 0.25, 0.625, 0.5, 0.375, 0.5, 0.625, 0.5, 0.625, 0.75, 0.375, 0.75, 0.625, 0.75, 0.625, 1.0, 0.375, 1.0, 0.375, 0.5, 0.375, 0.75, 0.125, 0.75, 0.625, 0.75, 0.625, 0.75, 0.625, 1.0, 0.875, 0.5, 0.875, 0.75, 0.625, 0.75, 0.625, 0.25, 0.625, 0.25, 0.625, 0.5, 0.625, 0.75, 0.625, 0.5, 0.625, 0.5, 0.625, 0.0, 0.625, 0.0, 0.625, 0.25, 0.625, 0.75, 0.625, 1.0, 0.375, 1.0, 0.875, 0.5, 0.875, 0.75, 0.625, 0.75, 0.625, 0.0, 0.625, 0.25, 0.375, 0.25, 0.375, 0.5, 0.375, 0.75, 0.125, 0.75, 0.625, 0.25, 0.625, 0.5, 0.375, 0.5, 0.625, 0.5, 0.625, 0.75, 0.375, 0.75, 0.625, 0.0, 0.625, 0.25, 0.375, 0.25, 0.625, 0.25, 0.625, 0.5, 0.375, 0.5, 0.625, 0.5, 0.625, 0.75, 0.375, 0.75, 0.625, 0.75, 0.625, 1.0, 0.375, 1.0, 0.375, 0.5, 0.375, 0.75, 0.125, 0.75, 0.625, 0.75, 0.625, 0.75, 0.625, 1.0, 0.875, 0.5, 0.875, 0.75, 0.625, 0.75, 0.625, 0.25, 0.625, 0.25, 0.625, 0.5, 0.625, 0.75, 0.625, 0.5, 0.625, 0.5, 0.625, 0.0, 0.625, 0.0, 0.625, 0.25, 0.625, 0.75, 0.625, 1.0, 0.375, 1.0, 0.875, 0.5, 0.875, 0.75, 0.625, 0.75, 0.375, 0.0, 0.625, 0.0, 0.625, 0.25, 0.375, 0.5, 0.375, 0.75, 0.125, 0.75, 0.625, 0.25, 0.625, 0.5, 0.375, 0.5, 0.625, 0.5, 0.625, 0.75, 0.375, 0.75, 0.625, 0.0, 0.625, 0.25, 0.375, 0.25, 0.625, 0.25, 0.625, 0.5, 0.375, 0.5, 0.625, 0.5, 0.625, 0.75, 0.375, 0.75, 0.625, 0.75, 0.625, 1.0, 0.375, 1.0, 0.375, 0.5, 0.375, 0.75, 0.125, 0.75, 0.625, 0.75, 0.625, 0.75, 0.625, 1.0, 0.875, 0.5, 0.875, 0.75, 0.625, 0.75, 0.625, 0.25, 0.625, 0.25, 0.625, 0.5, 0.625, 0.5, 0.625, 0.5, 0.625, 0.75, 0.625, 0.0, 0.625, 0.0, 0.625, 0.25, 0.625, 0.75, 0.625, 1.0, 0.375, 1.0, 0.875, 0.5, 0.875, 0.75, 0.625, 0.75, 0.625, 0.0, 0.625, 0.25, 0.375, 0.25, 0.375, 0.5, 0.375, 0.75, 0.125, 0.75, 0.625, 0.25, 0.625, 0.5, 0.375, 0.5, 0.625, 0.5, 0.625, 0.75, 0.375, 0.75, 0.625, 0.0, 0.625, 0.25, 0.375, 0.25, 0.625, 0.25, 0.625, 0.5, 0.375, 0.5, 0.625, 0.5, 0.625, 0.75, 0.375, 0.75, 0.625, 0.75, 0.625, 1.0, 0.375, 1.0, 0.375, 0.5, 0.375, 0.75, 0.125, 0.75, 0.625, 0.75, 0.625, 0.75, 0.625, 1.0, 0.875, 0.5, 0.875, 0.75, 0.625, 0.75, 0.625, 0.25, 0.625, 0.25, 0.625, 0.5, 0.625, 0.5, 0.625, 0.5, 0.625, 0.75, 0.625, 0.25, 0.625, 0.0, 0.625, 0.0, 0.625, 0.75, 0.625, 1.0, 0.375, 1.0, 0.875, 0.5, 0.875, 0.75, 0.625, 0.75, 0.625, 0.0, 0.625, 0.25, 0.375, 0.25, 0.375, 0.5, 0.375, 0.75, 0.125, 0.75, 0.625, 0.25, 0.625, 0.5, 0.375, 0.5, 0.625, 0.5, 0.625, 0.75, 0.375, 0.75, 0.625, 0.0, 0.625, 0.25, 0.375, 0.25, 0.625, 0.25, 0.625, 0.5, 0.375, 0.5, 0.625, 0.5, 0.625, 0.75, 0.375, 0.75, 0.625, 0.75, 0.625, 1.0, 0.375, 1.0, 0.375, 0.5, 0.375, 0.75, 0.125, 0.75, 0.625, 0.75, 0.625, 0.75, 0.625, 1.0, 0.875, 0.5, 0.875, 0.75, 0.625, 0.75, 0.625, 0.25, 0.625, 0.25, 0.625, 0.5, 0.625, 0.5, 0.625, 0.5, 0.625, 0.75, 0.625, 0.25, 0.625, 0.0, 0.625, 0.0, 0.625, 0.75, 0.625, 1.0, 0.375, 1.0, 0.875, 0.5, 0.875, 0.75, 0.625, 0.75, 0.625, 0.0, 0.625, 0.25, 0.375, 0.25, 0.375, 0.5, 0.375, 0.75, 0.125, 0.75, 0.625, 0.25, 0.625, 0.5, 0.375, 0.5, 0.625, 0.5, 0.625, 0.75, 0.375, 0.75, 0.625, 0.0, 0.625, 0.25, 0.375, 0.25, 0.625, 0.25, 0.625, 0.5, 0.375, 0.5, 0.625, 0.5, 0.625, 0.75, 0.375, 0.75, 0.625, 0.75, 0.625, 1.0, 0.375, 1.0, 0.375, 0.5, 0.375, 0.75, 0.125, 0.75, 0.625, 0.75, 0.625, 0.75, 0.625, 1.0, 0.875, 0.5, 0.875, 0.75, 0.625, 0.75, 0.625, 0.25, 0.625, 0.25, 0.625, 0.5, 0.625, 0.75, 0.625, 0.5, 0.625, 0.5, 0.625, 0.0, 0.625, 0.0, 0.625, 0.25, 0.625, 0.75, 0.625, 1.0, 0.375, 1.0, 0.875, 0.5, 0.875, 0.75, 0.625, 0.75, 0.375, 0.0, 0.625, 0.0, 0.625, 0.25, 0.375, 0.5, 0.375, 0.75, 0.125, 0.75, 0.625, 0.25, 0.625, 0.5, 0.375, 0.5, 0.625, 0.5, 0.625, 0.75, 0.375, 0.75, 0.625, 0.0, 0.625, 0.25, 0.375, 0.25, 0.625, 0.25, 0.625, 0.5, 0.375, 0.5, 0.625, 0.5, 0.625, 0.75, 0.375, 0.75, 0.625, 0.75, 0.625, 1.0, 0.375, 1.0, 0.375, 0.5, 0.375, 0.75, 0.125, 0.75, 0.625, 0.75, 0.625, 0.75, 0.625, 1.0, 0.875, 0.5, 0.875, 0.75, 0.625, 0.75, 0.625, 0.25, 0.625, 0.25, 0.625, 0.5, 0.625, 0.5, 0.625, 0.5, 0.625, 0.75, 0.625, 0.0, 0.625, 0.0, 0.625, 0.25, 0.625, 0.0, 0.625, 0.25, 0.375, 0.25, 0.375, 0.25, 0.625, 0.25, 0.625, 0.5, 0.625, 0.0, 0.625, 0.25, 0.375, 0.25, 0.625, 0.25, 0.625, 0.5, 0.375, 0.5, 0.625, 0.75, 0.625, 1.0, 0.375, 1.0, 0.375, 0.5, 0.375, 0.75, 0.125, 0.75, 0.625, 0.75, 0.625, 0.75, 0.625, 1.0, 0.875, 0.5, 0.875, 0.75, 0.625, 0.75, 0.625, 0.5, 0.625, 0.5, 0.625, 0.75, 0.625, 0.0, 0.625, 0.0, 0.625, 0.25, 0.625, 0.0, 0.625, 0.25, 0.375, 0.25, 0.625, 0.25, 0.625, 0.5, 0.375, 0.5, 0.625, 0.5, 0.625, 0.75, 0.375, 0.75, 0.625, 0.0, 0.625, 0.25, 0.375, 0.25, 0.625, 0.25, 0.625, 0.5, 0.375, 0.5, 0.625, 0.75, 0.625, 1.0, 0.375, 1.0, 0.375, 0.5, 0.375, 0.75, 0.125, 0.75, 0.625, 0.75, 0.625, 0.75, 0.625, 1.0, 0.875, 0.5, 0.875, 0.75, 0.625, 0.75, 0.625, 0.25, 0.625, 0.25, 0.625, 0.5, 0.625, 0.0, 0.625, 0.0, 0.625, 0.25, 0.625, 0.0, 0.625, 0.25, 0.375, 0.25, 0.625, 0.25, 0.625, 0.5, 0.375, 0.5, 0.625, 0.5, 0.625, 0.75, 0.375, 0.75, 0.625, 0.0, 0.625, 0.25, 0.375, 0.25, 0.625, 0.25, 0.625, 0.5, 0.375, 0.5, 0.625, 0.75, 0.625, 1.0, 0.375, 1.0, 0.375, 0.5, 0.375, 0.75, 0.125, 0.75, 0.625, 0.75, 0.625, 0.75, 0.625, 1.0, 0.875, 0.5, 0.875, 0.75, 0.625, 0.75, 0.625, 0.75, 0.625, 0.5, 0.625, 0.5, 0.625, 0.0, 0.625, 0.0, 0.625, 0.25, 0.625, 0.0, 0.625, 0.25, 0.375, 0.25, 0.625, 0.25, 0.625, 0.5, 0.375, 0.5, 0.625, 0.5, 0.625, 0.75, 0.375, 0.75, 0.625, 0.75, 0.625, 1.0, 0.375, 1.0, 0.875, 0.5, 0.875, 0.75, 0.625, 0.75, 0.375, 0.0, 0.625, 0.0, 0.625, 0.25, 0.375, 0.5, 0.375, 0.75, 0.125, 0.75, 0.625, 0.25, 0.625, 0.5, 0.375, 0.5, 0.625, 0.5, 0.625, 0.75, 0.375, 0.75, 0.625, 0.0, 0.625, 0.25, 0.375, 0.25, 0.625, 0.25, 0.625, 0.5, 0.375, 0.5, 0.625, 0.5, 0.625, 0.75, 0.375, 0.75, 0.625, 0.75, 0.625, 1.0, 0.375, 1.0, 0.375, 0.5, 0.375, 0.75, 0.125, 0.75, 0.625, 0.75, 0.625, 0.75, 0.625, 1.0, 0.875, 0.5, 0.875, 0.75, 0.625, 0.75, 0.625, 0.25, 0.625, 0.25, 0.625, 0.5, 0.625, 0.5, 0.625, 0.5, 0.625, 0.75, 0.625, 0.0, 0.625, 0.0, 0.625, 0.25, 0.625, 0.75, 0.625, 1.0, 0.375, 1.0, 0.875, 0.5, 0.875, 0.75, 0.625, 0.75, 0.625, 0.0, 0.625, 0.25, 0.375, 0.25, 0.375, 0.5, 0.375, 0.75, 0.125, 0.75, 0.625, 0.25, 0.625, 0.5, 0.375, 0.5, 0.625, 0.5, 0.625, 0.75, 0.375, 0.75, 0.625, 0.0, 0.625, 0.25, 0.375, 0.25, 0.625, 0.25, 0.625, 0.5, 0.375, 0.5, 0.625, 0.5, 0.625, 0.75, 0.375, 0.75, 0.625, 0.75, 0.625, 1.0, 0.375, 1.0, 0.375, 0.5, 0.375, 0.75, 0.125, 0.75, 0.625, 0.75, 0.625, 0.75, 0.625, 1.0, 0.875, 0.5, 0.875, 0.75, 0.625, 0.75, 0.625, 0.25, 0.625, 0.25, 0.625, 0.5, 0.625, 0.5, 0.625, 0.5, 0.625, 0.75, 0.625, 0.25, 0.625, 0.0, 0.625, 0.0, 0.625, 0.75, 0.625, 1.0, 0.375, 1.0, 0.875, 0.5, 0.875, 0.75, 0.625, 0.75, 0.625, 0.0, 0.625, 0.25, 0.375, 0.25, 0.375, 0.5, 0.375, 0.75, 0.125, 0.75, 0.625, 0.25, 0.625, 0.5, 0.375, 0.5, 0.625, 0.5, 0.625, 0.75, 0.375, 0.75, 0.625, 0.0, 0.625, 0.25, 0.375, 0.25, 0.625, 0.25, 0.625, 0.5, 0.375, 0.5, 0.625, 0.5, 0.625, 0.75, 0.375, 0.75, 0.625, 0.75, 0.625, 1.0, 0.375, 1.0, 0.375, 0.5, 0.375, 0.75, 0.125, 0.75, 0.625, 0.75, 0.625, 0.75, 0.625, 1.0, 0.875, 0.5, 0.875, 0.75, 0.625, 0.75, 0.625, 0.25, 0.625, 0.25, 0.625, 0.5, 0.625, 0.5, 0.625, 0.5, 0.625, 0.75, 0.625, 0.0, 0.625, 0.0, 0.625, 0.25, 0.625, 0.75, 0.625, 1.0, 0.375, 1.0, 0.875, 0.5, 0.875, 0.75, 0.625, 0.75, 0.375, 0.0, 0.625, 0.0, 0.625, 0.25, 0.375, 0.5, 0.375, 0.75, 0.125, 0.75, 0.625, 0.25, 0.625, 0.5, 0.375, 0.5, 0.625, 0.5, 0.625, 0.75, 0.375, 0.75, 0.625, 0.0, 0.625, 0.25, 0.375, 0.25, 0.625, 0.25, 0.625, 0.5, 0.375, 0.5, 0.625, 0.5, 0.625, 0.75, 0.375, 0.75, 0.625, 0.75, 0.625, 1.0, 0.375, 1.0, 0.375, 0.5, 0.375, 0.75, 0.125, 0.75, 0.625, 0.75, 0.625, 0.75, 0.625, 1.0, 0.875, 0.5, 0.875, 0.75, 0.625, 0.75, 0.625, 0.25, 0.625, 0.25, 0.625, 0.5, 0.625, 0.5, 0.625, 0.5, 0.625, 0.75, 0.625, 0.0, 0.625, 0.0, 0.625, 0.25, 0.625, 0.0, 0.625, 0.25, 0.375, 0.25, 0.625, 0.25, 0.625, 0.5, 0.375, 0.5, 0.625, 0.5, 0.625, 0.75, 0.375, 0.75, 0.625, 0.75, 0.625, 1.0, 0.375, 1.0, 0.375, 0.5, 0.375, 0.75, 0.125, 0.75, 0.625, 0.75, 0.625, 0.75, 0.625, 1.0, 0.875, 0.5, 0.875, 0.75, 0.625, 0.75, 0.625, 0.25, 0.625, 0.25, 0.625, 0.5, 0.625, 0.5, 0.625, 0.5, 0.625, 0.75, 0.625, 0.0, 0.625, 0.0, 0.625, 0.25, 0.625, 0.75, 0.625, 1.0, 0.375, 1.0, 0.875, 0.5, 0.875, 0.75, 0.625, 0.75, 0.375, 0.0, 0.625, 0.0, 0.625, 0.25, 0.375, 0.5, 0.375, 0.75, 0.125, 0.75, 0.625, 0.25, 0.625, 0.5, 0.375, 0.5, 0.625, 0.5, 0.625, 0.75, 0.375, 0.75, 0.625, 0.0, 0.625, 0.25, 0.375, 0.25, 0.625, 0.25, 0.625, 0.5, 0.375, 0.5, 0.625, 0.5, 0.625, 0.75, 0.375, 0.75, 0.625, 0.75, 0.625, 1.0, 0.375, 1.0, 0.375, 0.5, 0.375, 0.75, 0.125, 0.75, 0.625, 0.75, 0.625, 0.75, 0.625, 1.0, 0.875, 0.5, 0.875, 0.75, 0.625, 0.75, 0.625, 0.25, 0.625, 0.25, 0.625, 0.5, 0.625, 0.5, 0.625, 0.5, 0.625, 0.75, 0.625, 0.0, 0.625, 0.0, 0.625, 0.25, 0.625, 0.75, 0.625, 1.0, 0.375, 1.0, 0.875, 0.5, 0.875, 0.75, 0.625, 0.75, 0.625, 0.0, 0.625, 0.25, 0.375, 0.25, 0.375, 0.5, 0.375, 0.75, 0.125, 0.75, 0.625, 0.25, 0.625, 0.5, 0.375, 0.5, 0.625, 0.5, 0.625, 0.75, 0.375, 0.75, 0.625, 0.0, 0.625, 0.25, 0.375, 0.25, 0.625, 0.25, 0.625, 0.5, 0.375, 0.5, 0.625, 0.5, 0.625, 0.75, 0.375, 0.75, 0.625, 0.75, 0.625, 1.0, 0.375, 1.0, 0.375, 0.5, 0.375, 0.75, 0.125, 0.75, 0.625, 0.75, 0.625, 0.75, 0.625, 1.0, 0.875, 0.5, 0.875, 0.75, 0.625, 0.75, 0.625, 0.25, 0.625, 0.25, 0.625, 0.5, 0.625, 0.5, 0.625, 0.5, 0.625, 0.75, 0.625, 0.25, 0.625, 0.0, 0.625, 0.0, 0.625, 0.75, 0.625, 1.0, 0.375, 1.0, 0.875, 0.5, 0.875, 0.75, 0.625, 0.75, 0.625, 0.0, 0.625, 0.25, 0.375, 0.25, 0.375, 0.5, 0.375, 0.75, 0.125, 0.75, 0.625, 0.25, 0.625, 0.5, 0.375, 0.5, 0.625, 0.5, 0.625, 0.75, 0.375, 0.75, 0.625, 0.0, 0.625, 0.25, 0.375, 0.25, 0.625, 0.25, 0.625, 0.5, 0.375, 0.5, 0.625, 0.5, 0.625, 0.75, 0.375, 0.75, 0.625, 0.75, 0.625, 1.0, 0.375, 1.0, 0.375, 0.5, 0.375, 0.75, 0.125, 0.75, 0.625, 0.75, 0.625, 0.75, 0.625, 1.0, 0.875, 0.5, 0.875, 0.75, 0.625, 0.75, 0.625, 0.25, 0.625, 0.25, 0.625, 0.5, 0.625, 0.5, 0.625, 0.5, 0.625, 0.75, 0.625, 0.0, 0.625, 0.0, 0.625, 0.25, 0.625, 0.75, 0.625, 1.0, 0.375, 1.0, 0.875, 0.5, 0.875, 0.75, 0.625, 0.75, 0.375, 0.0, 0.625, 0.0, 0.625, 0.25, 0.375, 0.5, 0.375, 0.75, 0.125, 0.75, 0.625, 0.25, 0.625, 0.5, 0.375, 0.5, 0.625, 0.5, 0.625, 0.75, 0.375, 0.75, 0.625, 0.0, 0.625, 0.25, 0.375, 0.25, 0.625, 0.25, 0.625, 0.5, 0.375, 0.5, 0.625, 0.5, 0.625, 0.75, 0.375, 0.75, 0.625, 0.75, 0.625, 1.0, 0.375, 1.0, 0.375, 0.5, 0.375, 0.75, 0.125, 0.75, 0.625, 0.75, 0.625, 0.75, 0.625, 1.0, 0.875, 0.5, 0.875, 0.75, 0.625, 0.75, 0.625, 0.25, 0.625, 0.25, 0.625, 0.5, 0.625, 0.5, 0.625, 0.5, 0.625, 0.75, 0.625, 0.0, 0.625, 0.0, 0.625, 0.25, 0.625, 0.0, 0.625, 0.25, 0.375, 0.25, 0.625, 0.25, 0.625, 0.5, 0.375, 0.5, 0.625, 0.5, 0.625, 0.75, 0.375, 0.75, 0.625, 0.75, 0.625, 1.0, 0.375, 1.0, 0.375, 0.5, 0.375, 0.75, 0.125, 0.75, 0.625, 0.75, 0.625, 0.75, 0.625, 1.0, 0.875, 0.5, 0.875, 0.75, 0.625, 0.75, 0.625, 0.25, 0.625, 0.25, 0.625, 0.5, 0.625, 0.5, 0.625, 0.5, 0.625, 0.75, 0.625, 0.25, 0.625, 0.0, 0.625, 0.0, 0.625, 0.75, 0.625, 1.0, 0.375, 1.0, 0.875, 0.5, 0.875, 0.75, 0.625, 0.75, 0.375, 0.0, 0.625, 0.0, 0.625, 0.25, 0.375, 0.5, 0.375, 0.75, 0.125, 0.75, 0.625, 0.25, 0.625, 0.5, 0.375, 0.5, 0.625, 0.5, 0.625, 0.75, 0.375, 0.75, 0.625, 0.75, 0.625, 1.0, 0.375, 1.0, 0.875, 0.5, 0.875, 0.75, 0.625, 0.75, 0.375, 0.0, 0.625, 0.0, 0.625, 0.25, 0.375, 0.5, 0.375, 0.75, 0.125, 0.75, 0.625, 0.25, 0.625, 0.5, 0.375, 0.5, 0.625, 0.5, 0.625, 0.75, 0.375, 0.75, 0.625, 0.0, 0.625, 0.25, 0.375, 0.25, 0.625, 0.25, 0.625, 0.5, 0.375, 0.5, 0.625, 0.5, 0.625, 0.75, 0.375, 0.75, 0.625, 0.75, 0.625, 1.0, 0.375, 1.0, 0.375, 0.5, 0.375, 0.75, 0.125, 0.75, 0.625, 0.75, 0.625, 0.75, 0.625, 1.0, 0.875, 0.5, 0.875, 0.75, 0.625, 0.75, 0.625, 0.25, 0.625, 0.25, 0.625, 0.5, 0.625, 0.5, 0.625, 0.5, 0.625, 0.75, 0.625, 0.0, 0.625, 0.0, 0.625, 0.25, 0.625, 0.0, 0.625, 0.25, 0.375, 0.25, 0.625, 0.25, 0.625, 0.5, 0.375, 0.5, 0.625, 0.5, 0.625, 0.75, 0.375, 0.75, 0.625, 0.75, 0.625, 1.0, 0.375, 1.0, 0.375, 0.5, 0.375, 0.75, 0.125, 0.75, 0.625, 0.75, 0.625, 0.75, 0.625, 1.0, 0.875, 0.5, 0.875, 0.75, 0.625, 0.75, 0.625, 0.25, 0.625, 0.25, 0.625, 0.5, 0.625, 0.5, 0.625, 0.5, 0.625, 0.75, 0.625, 0.25, 0.625, 0.0, 0.625, 0.0, 0.625, 0.25, 0.875, 0.5, 0.625, 0.5, 0.625, 0.5, 0.625, 0.75, 0.375, 0.75, 0.375, 0.5, 0.625, 0.5, 0.625, 0.75, 0.375, 0.0, 0.375, 0.75, 0.625, 0.75, 0.625, 0.0, 0.375, 0.0, 0.375, 0.75, 0.625, 0.0, 0.375, 0.0, 0.375, 0.75, 0.625, 0.75, 0.625, 0.0, 0.375, 0.0, 0.625, 0.25, 0.875, 0.5, 0.625, 0.5, 0.625, 0.5, 0.625, 0.75, 0.375, 0.75])
me_cube_001.update()

# ---- objects
ob_cube = bpy.data.objects.new('Cube', me_cube_001)

# ---- transforms, parenting, visibility, modifiers, constraints
ob_cube.location = (0.0, 0.0, 0.0)

# ---- collection membership
col_collection.objects.link(ob_cube)

# ---- scene / render settings (as saved in the file)
scene.frame_start = 1; scene.frame_end = 250; scene.frame_set(1)
scene.render.engine = 'BLENDER_EEVEE_NEXT'
scene.cycles.sampling_pattern = 'TABULATED_SOBOL'
scene.view_settings.view_transform = 'Filmic'
bpy.context.view_layer.update()

# ---- added for rendering (the .blend has no active camera and no usable light): camera, sun
cam_auto = bpy.data.cameras.new('AutoCamera')
cam_auto.lens = 50.0
cam_auto.sensor_width = 36.0
cam_auto.clip_end = 1614.76
ob_auto_camera = bpy.data.objects.new('AutoCamera', cam_auto)
scene.collection.objects.link(ob_auto_camera)
ob_auto_camera.location = (127.007, -132.969, 74.8245)
ob_auto_camera.rotation_euler = (1.09748, -7.21219e-08, 0.694738)
scene.camera = ob_auto_camera
light_auto_sun = bpy.data.lights.new('AutoSun', 'SUN')
light_auto_sun.energy = 3.0
light_auto_sun.angle = 0.0523599
ob_auto_sun = bpy.data.objects.new('AutoSun', light_auto_sun)
scene.collection.objects.link(ob_auto_sun)
ob_auto_sun.rotation_euler = (0.872665, 0.174533, 0.523599)
bpy.context.view_layer.update()
